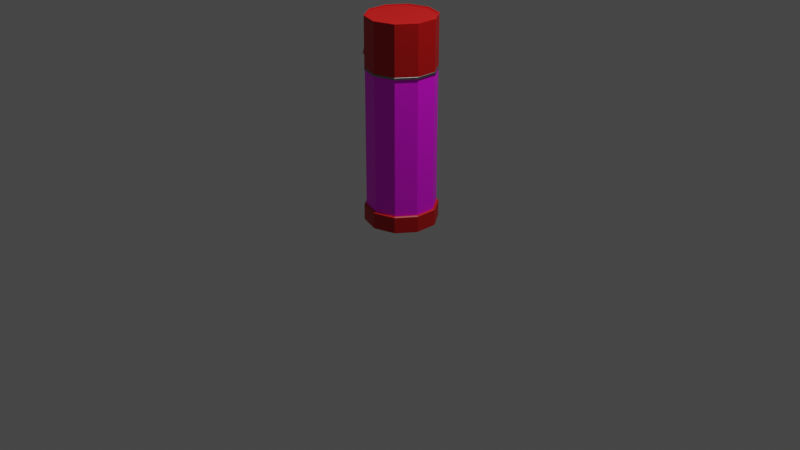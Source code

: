 # Source: thermos.blend  (saved by Blender 2.90.8; exported with 4.5.12 LTS)
import bpy
from mathutils import Matrix  # noqa: F401  (used for matrix-valued properties, if any)

bpy.ops.wm.read_factory_settings(use_empty=True)
scene = bpy.context.scene
scene.name = 'Scene'

# ---- collections
col_collection = bpy.data.collections.new('Collection'); scene.collection.children.link(col_collection)

# ---- images (referenced by path relative to the original .blend; pixels are not part of the script)
import os
ASSET_DIR = os.environ.get("B2B_ASSET_DIR", "")  # directory of the original .blend (textures are referenced by path, not embedded)
HERE = os.path.dirname(os.path.abspath(__file__))  # packed textures are extracted next to this script under _unpacked/

def load_image(name, relpath, width, height, colorspace="sRGB"):
    """Load a texture the original file referenced (path relative to the .blend, or extracted next to this script)."""
    p = next((c for c in (os.path.join(HERE, relpath), os.path.join(ASSET_DIR, relpath)) if relpath and os.path.exists(c)), "")
    if p:
        img = bpy.data.images.load(p, check_existing=True)
        img.name = name
    else:  # same state as the original file: an image datablock whose file is absent (Cycles renders it pink)
        img = bpy.data.images.new(name, width, height)
        img.source = "FILE"
        img.filepath = "//" + (relpath or name)
    img.colorspace_settings.name = colorspace
    return img
img_thermos_texture_png = load_image('thermos texture.png', 'thermos texture.png', 1024, 1024, 'sRGB')

# ---- materials (node trees are filled in below, after node groups)
mat_red_plastic = bpy.data.materials.new('Red Plastic')
mat_red_plastic.use_transparent_shadow = False
mat_white_plastic = bpy.data.materials.new('White Plastic')
mat_white_plastic.use_transparent_shadow = False
mat_metal = bpy.data.materials.new('Metal')
mat_metal.use_transparent_shadow = False
mat_thermos_pattern = bpy.data.materials.new('Thermos Pattern')
mat_thermos_pattern.use_transparent_shadow = False

# ---- material node trees
mat_red_plastic.use_nodes = True; mat_red_plastic.node_tree.nodes.clear()
_N = mat_red_plastic.node_tree.nodes; _L = mat_red_plastic.node_tree.links
n0 = _N.new('ShaderNodeBsdfPrincipled'); n0.name = 'Principled BSDF'; n0.location = (10, 300)
n0.distribution = 'GGX'
n0.subsurface_method = 'BURLEY'
n0.inputs[0].default_value = (0.5596, 0.003088, 0.003088, 1.0)
n0.inputs[3].default_value = 1.45
n0.inputs[27].default_value = (0.0, 0.0, 0.0, 1.0)
n0.inputs[28].default_value = 1.0
n1 = _N.new('ShaderNodeOutputMaterial'); n1.name = 'Material Output'; n1.location = (300, 300)
_L.new(n0.outputs[0], n1.inputs[0])
n1.is_active_output = True
mat_white_plastic.use_nodes = True; mat_white_plastic.node_tree.nodes.clear()
_N = mat_white_plastic.node_tree.nodes; _L = mat_white_plastic.node_tree.links
n0 = _N.new('ShaderNodeBsdfPrincipled'); n0.name = 'Principled BSDF'; n0.location = (10, 300)
n0.distribution = 'GGX'
n0.subsurface_method = 'BURLEY'
n0.inputs[0].default_value = (0.8, 0.7398, 0.4734, 1.0)
n0.inputs[3].default_value = 1.45
n0.inputs[27].default_value = (0.0, 0.0, 0.0, 1.0)
n0.inputs[28].default_value = 1.0
n1 = _N.new('ShaderNodeOutputMaterial'); n1.name = 'Material Output'; n1.location = (300, 300)
_L.new(n0.outputs[0], n1.inputs[0])
n1.is_active_output = True
mat_metal.use_nodes = True; mat_metal.node_tree.nodes.clear()
_N = mat_metal.node_tree.nodes; _L = mat_metal.node_tree.links
n0 = _N.new('ShaderNodeBsdfPrincipled'); n0.name = 'Principled BSDF'; n0.location = (10, 300)
n0.distribution = 'GGX'
n0.subsurface_method = 'BURLEY'
n0.inputs[0].default_value = (0.281, 0.281, 0.281, 1.0)
n0.inputs[1].default_value = 1.0
n0.inputs[3].default_value = 1.45
n0.inputs[27].default_value = (0.0, 0.0, 0.0, 1.0)
n0.inputs[28].default_value = 1.0
n1 = _N.new('ShaderNodeOutputMaterial'); n1.name = 'Material Output'; n1.location = (300, 300)
_L.new(n0.outputs[0], n1.inputs[0])
n1.is_active_output = True
mat_thermos_pattern.use_nodes = True; mat_thermos_pattern.node_tree.nodes.clear()
_N = mat_thermos_pattern.node_tree.nodes; _L = mat_thermos_pattern.node_tree.links
n0 = _N.new('ShaderNodeBsdfPrincipled'); n0.name = 'Principled BSDF'; n0.location = (560, 279)
n0.distribution = 'GGX'
n0.subsurface_method = 'BURLEY'
n0.inputs[3].default_value = 1.45
n0.inputs[27].default_value = (0.0, 0.0, 0.0, 1.0)
n0.inputs[28].default_value = 1.0
n1 = _N.new('ShaderNodeOutputMaterial'); n1.name = 'Material Output'; n1.location = (850, 279)
n2 = _N.new('ShaderNodeTexImage'); n2.name = 'Image Texture'; n2.location = (188, 245)
n2.image = img_thermos_texture_png
n3 = _N.new('ShaderNodeTexCoord'); n3.name = 'Texture Coordinate'; n3.location = (-271, 220)
n4 = _N.new('ShaderNodeMapping'); n4.name = 'Mapping'; n4.location = (-21, 234)
n4.inputs[3].default_value = (4.0, 1.0, 1.0)
_L.new(n0.outputs[0], n1.inputs[0])
_L.new(n2.outputs[0], n0.inputs[0])
_L.new(n4.outputs[0], n2.inputs[0])
_L.new(n3.outputs[2], n4.inputs[0])
n1.is_active_output = True

# ---- world
world_world = bpy.data.worlds.new('World'); scene.world = world_world
world_world.use_nodes = True; world_world.node_tree.nodes.clear()
_N = world_world.node_tree.nodes; _L = world_world.node_tree.links
n0 = _N.new('ShaderNodeOutputWorld'); n0.name = 'World Output'; n0.location = (300, 300)
n1 = _N.new('ShaderNodeBackground'); n1.name = 'Background'; n1.location = (10, 300)
n1.inputs[0].default_value = (0.05088, 0.05088, 0.05088, 1.0)
_L.new(n1.outputs[0], n0.inputs[0])
n0.is_active_output = True
world_world.color = (0.05088, 0.05088, 0.05088)
world_world.use_sun_shadow = False
world_world.sun_shadow_jitter_overblur = 0.0

# ---- cameras
cam_camera = bpy.data.cameras.new('Camera')
cam_camera.clip_end = 100.0
cam_camera.ortho_scale = 7.314

# ---- lights
light_light = bpy.data.lights.new('Light', 'POINT')
light_light.transmission_factor = 0.0
light_light.energy = 1000.0
light_light.shadow_soft_size = 0.1
light_light.shadow_maximum_resolution = 0.006
light_light.use_absolute_resolution = True

# ---- meshes
me_plane = bpy.data.meshes.new('Plane')
me_plane.from_pydata([(-0.02277, 2.595, -0.8815), (-0.02277, 2.873, -0.5852), (-0.02277, 2.873, -0.6718), (0.11, 2.595, -0.8815), (0.11, 2.582, -0.3893), (-0.02277, 2.582, -0.2844), (-1.772, 2.401, -0.5252), (-1.772, 2.401, -0.6118), (-1.544, 2.087, -0.8215), (-1.536, 2.076, -0.3293), (-1.536, 2.076, -0.2244), (-2.845, 0.9013, -0.4652), (-2.845, 0.9013, -0.5518), (-2.476, 0.7816, -0.7615), (-2.463, 0.7774, -0.2693), (-2.463, 0.7774, -0.1644), (-2.463, -0.8225, -0.7015), (-2.832, -0.9422, -0.4052), (-2.832, -0.9422, -0.4918), (-2.45, -0.8183, -0.2093), (-2.45, -0.8183, -0.1044), (-1.509, -2.112, -0.6415), (-1.737, -2.426, -0.3452), (-1.737, -2.426, -0.4318), (-1.501, -2.101, -0.1493), (-1.501, -2.101, -0.04444), (0.0202, -2.595, -0.5815), (0.0202, -2.983, -0.2852), (0.0202, -2.983, -0.3718), (0.0202, -2.582, -0.08927), (0.0202, -2.582, 0.01556), (1.542, -2.087, -0.5215), (1.769, -2.401, -0.2252), (1.769, -2.401, -0.3118), (1.534, -2.076, -0.02927), (1.534, -2.076, 0.07556), (2.842, -0.9013, -0.1652), (2.842, -0.9013, -0.2518), (2.474, -0.7816, -0.4615), (2.461, -0.7774, 0.03073), (2.461, -0.7774, 0.1356), (2.461, 0.8225, -0.4015), (2.829, 0.9422, -0.1052), (2.829, 0.9422, -0.1918), (2.448, 0.8182, 0.09073), (2.448, 0.8182, 0.1956), (1.507, 2.112, -0.3415), (1.735, 2.426, -0.04525), (1.735, 2.426, -0.1318), (1.499, 2.101, 0.1507), (1.499, 2.101, 0.2556), (-0.02277, 2.983, 0.01475), (-0.02277, 2.983, -0.07184), (-0.02277, 2.595, -0.2815), (-0.02277, 2.582, 0.2107), (-0.02277, 2.582, 0.3156), (-1.544, 2.087, -0.2215), (-1.772, 2.401, 0.07475), (-1.772, 2.401, -0.01184), (-1.536, 2.076, 0.2707), (-1.536, 2.076, 0.3756), (-2.845, 0.9013, 0.1348), (-2.845, 0.9013, 0.04816), (-2.476, 0.7816, -0.1615), (-2.463, 0.7774, 0.3307), (-2.463, 0.7774, 0.4356), (-2.463, -0.8225, -0.1015), (-2.832, -0.9422, 0.1948), (-2.832, -0.9422, 0.1082), (-2.45, -0.8183, 0.3907), (-2.45, -0.8183, 0.4956), (-1.509, -2.112, -0.04149), (-1.737, -2.426, 0.2548), (-1.737, -2.426, 0.1682), (-1.501, -2.101, 0.4507), (-1.501, -2.101, 0.5556), (0.0202, -2.595, 0.01851), (0.0202, -2.983, 0.3148), (0.0202, -2.983, 0.2282), (0.0202, -2.582, 0.5107), (0.0202, -2.582, 0.6156), (1.542, -2.087, 0.07851), (1.769, -2.401, 0.3748), (1.769, -2.401, 0.2882), (1.534, -2.076, 0.5707), (1.534, -2.076, 0.6756), (2.842, -0.9013, 0.4348), (2.842, -0.9013, 0.3482), (2.474, -0.7816, 0.1385), (2.461, -0.7774, 0.6307), (2.461, -0.7774, 0.7356), (2.829, 0.9422, 0.4948), (2.829, 0.9422, 0.4082), (2.461, 0.8225, 0.1985), (2.448, 0.8182, 0.6907), (2.448, 0.8182, 0.7956), (1.507, 2.112, 0.2585), (1.735, 2.426, 0.5548), (1.735, 2.426, 0.4682), (1.499, 2.101, 0.7507), (1.499, 2.101, 0.8556), (-0.02277, 2.595, 0.3185), (0.03834, 2.897, 0.6148), (0.03834, 2.897, 0.5282), (-0.03956, 2.595, 0.3185), (-0.03956, 2.582, 0.8107), (-0.02277, 2.582, 0.9156), (0.02559, 3.106, -22.6), (1.853, 2.512, -22.6), (0.9182, 1.226, 2.55), (2.982, 0.9581, -22.6), (2.982, -0.9631, -22.6), (1.853, -2.517, -22.6), (0.02559, -3.111, -22.6), (-1.801, -2.517, -22.6), (-2.931, -0.9631, -22.6), (-2.931, 0.9581, -22.6), (-1.801, 2.512, -22.6), (0.02559, 3.106, -20.15), (1.853, 2.512, -20.15), (2.982, 0.9581, -20.15), (2.982, -0.9631, -20.15), (1.853, -2.517, -20.15), (0.02559, -3.111, -20.15), (-1.801, -2.517, -20.15), (-2.931, -0.9631, -20.15), (-2.931, 0.9581, -20.15), (-1.801, 2.512, -20.15), (1.375, 0.9777, 2.785), (1.693, -0.002498, 4.257), (1.375, -0.9827, 4.257), (0.5409, -1.588, 4.257), (0.5409, -1.588, 2.785), (-1.642, -0.002498, 4.257), (-1.324, -0.9827, 2.785), (0.02559, 3.106, -1.304), (1.853, 2.512, -1.304), (2.982, 0.9581, -1.304), (2.982, -0.9631, -1.304), (1.853, -2.517, -1.304), (0.02559, -3.111, -1.304), (-1.801, -2.517, -1.304), (-2.931, -0.9631, -1.304), (-2.931, 0.9581, -1.304), (-1.801, 2.512, -1.304), (0.02559, 3.033, -1.003), (1.81, 2.453, -1.003), (2.912, 0.9355, -1.003), (2.912, -0.9405, -1.003), (1.81, -2.458, -1.003), (-1.759, -2.458, -1.003), (-2.861, -0.9405, -1.003), (-2.861, 0.9355, -1.003), (-1.759, 2.453, -1.003), (1.889, 2.562, -1.304), (3.04, 0.9771, -1.304), (3.04, -0.9821, -1.304), (1.889, -2.567, -1.304), (0.02559, -3.173, -1.304), (-1.838, -2.567, -1.304), (-2.989, -0.9821, -1.304), (-2.989, 0.9771, -1.304), (-1.838, 2.562, -1.304), (0.02559, 3.168, -1.304), (1.81, -2.458, -0.7444), (-2.861, 0.9355, -0.7444), (0.02559, -3.038, -0.7444), (0.02559, -3.038, -1.003), (-1.759, -2.458, -0.7444), (-1.419, 0.4668, 2.55), (-1.419, -0.4718, 2.55), (2.912, 0.9355, -0.7444), (-2.861, -0.9405, -0.7444), (-1.759, 2.453, -0.7444), (0.9182, -1.231, 2.55), (0.02559, -1.521, 2.55), (-0.867, 1.226, 2.55), (0.02559, 1.516, 2.55), (0.02559, 3.033, -0.7445), (1.47, 0.4668, 2.55), (1.47, -0.4718, 2.55), (-0.867, -1.231, 2.55), (1.81, 2.453, -0.7444), (2.912, -0.9405, -0.7444), (1.698, 2.299, -0.7216), (2.731, 0.8765, -0.7216), (2.731, -0.8815, -0.7216), (1.698, -2.304, -0.7216), (0.02559, 2.842, -0.7216), (-1.419, -0.4718, 2.785), (-0.867, 1.226, 2.785), (-1.646, -2.304, -0.7216), (-1.646, 2.299, -0.7216), (-2.68, 0.8765, -0.7216), (-2.68, -0.8815, -0.7216), (0.02559, -2.847, -0.7216), (0.9182, -1.231, 2.785), (0.02559, 2.842, 0.7896), (2.731, 0.8765, 0.7896), (2.731, -0.8815, 0.7896), (-1.646, -2.304, 0.7896), (1.698, 2.299, 0.7896), (1.698, -2.304, 0.7896), (0.02559, -2.847, 0.7896), (-2.68, -0.8815, 0.7896), (-2.68, 0.8765, 0.7896), (-1.646, 2.299, 0.7896), (0.02559, 2.698, 0.8805), (2.593, 0.8318, 0.8805), (2.593, -0.8368, 0.8805), (-1.561, -2.187, 0.8805), (1.613, 2.182, 0.8805), (1.613, -2.187, 0.8805), (0.02559, -2.703, 0.8805), (-2.542, -0.8368, 0.8805), (-2.542, 0.8319, 0.8805), (-1.561, 2.182, 0.8805), (0.02559, -1.521, 2.785), (-0.867, -1.231, 2.785), (1.47, 0.4668, 2.785), (0.02559, 1.516, 2.785), (1.47, -0.4718, 2.785), (0.9182, 1.226, 2.785), (-1.419, 0.4668, 2.785), (1.184, 0.3739, 4.257), (0.02559, 1.216, 4.257), (-1.133, -0.3789, 4.257), (-0.6904, 0.9829, 4.257), (0.02559, -1.221, 4.257), (1.184, -0.3789, 4.257), (0.7415, -0.9879, 4.257), (-0.6904, -0.9879, 4.257), (0.7415, 0.9829, 4.257), (-1.133, 0.3739, 4.257), (-1.005, -1.421, 2.785), (1.693, 0.5393, 2.785), (1.693, -0.5443, 2.785), (1.056, 1.416, 4.257), (-1.005, 1.416, 4.257), (0.02559, 1.751, 4.257), (-1.419, -0.4718, 4.257), (-0.867, -1.231, 4.257), (1.47, 0.4668, 4.257), (0.9182, 1.226, 4.257), (-1.419, 0.4668, 4.257), (0.02559, -1.521, 4.257), (0.02559, 1.516, 4.257), (-0.867, 1.226, 4.257), (0.9182, -1.231, 4.257), (1.47, -0.4718, 4.257), (0.9676, 0.3036, 4.364), (0.02559, 0.988, 4.364), (-0.9164, -0.3086, 4.364), (-0.5566, 0.7988, 4.364), (0.02559, -0.993, 4.364), (0.9676, -0.3086, 4.364), (0.6078, -0.8038, 4.364), (-0.5566, -0.8038, 4.364), (0.6078, 0.7988, 4.364), (-0.9164, 0.3036, 4.364), (-1.133, -0.3789, 4.364), (-0.6904, -0.9879, 4.364), (1.184, 0.3739, 4.364), (0.7415, 0.9829, 4.364), (-1.133, 0.3739, 4.364), (0.02559, -1.221, 4.364), (0.02559, 1.216, 4.364), (-0.6904, 0.9829, 4.364), (0.7415, -0.9879, 4.364), (1.184, -0.3789, 4.364), (0.7314, 0.2268, 4.501), (0.02559, 0.7396, 4.501), (-0.6802, -0.2318, 4.501), (-0.4106, 0.5979, 4.501), (0.02559, -0.7446, 4.501), (0.7314, -0.2318, 4.501), (0.4618, -0.6029, 4.501), (-0.4106, -0.6029, 4.501), (0.4618, 0.5979, 4.501), (-0.6802, 0.2268, 4.501), (-0.9164, -0.3086, 4.501), (-0.5566, -0.8038, 4.501), (0.9676, 0.3036, 4.501), (0.6078, 0.7988, 4.501), (-0.9164, 0.3036, 4.501), (0.02559, -0.993, 4.501), (0.02559, 0.988, 4.501), (-0.5566, 0.7988, 4.501), (0.6078, -0.8038, 4.501), (0.9676, -0.3086, 4.501), (0.7314, 0.2268, 4.583), (0.02559, 0.7396, 4.583), (-0.6802, -0.2318, 4.583), (-0.4106, 0.5979, 4.583), (0.02559, -0.7446, 4.583), (0.7314, -0.2318, 4.583), (0.4618, -0.6029, 4.583), (-0.4106, -0.6029, 4.583), (0.4618, 0.5979, 4.583), (-0.6802, 0.2268, 4.583), (0.02559, 3.189, -22.6), (0.02559, 3.309, -22.48), (1.972, 2.676, -22.48), (1.901, 2.579, -22.6), (1.972, 2.676, -20.26), (1.901, 2.579, -20.15), (3.175, 1.021, -22.48), (3.061, 0.9836, -22.6), (3.175, 1.021, -20.26), (3.061, 0.9836, -20.15), (3.175, -1.026, -22.48), (3.061, -0.9886, -22.6), (3.175, -1.026, -20.26), (3.061, -0.9886, -20.15), (1.972, -2.681, -22.48), (1.901, -2.584, -22.6), (1.972, -2.681, -20.26), (1.901, -2.584, -20.15), (0.02559, -3.314, -22.48), (0.02559, -3.194, -22.6), (0.02559, -3.314, -20.26), (0.02559, -3.194, -20.15), (-1.921, -2.681, -22.48), (-1.85, -2.584, -22.6), (-1.921, -2.681, -20.26), (-1.85, -2.584, -20.15), (-3.124, -1.026, -22.48), (-3.009, -0.9886, -22.6), (-3.124, -1.026, -20.26), (-3.009, -0.9886, -20.15), (-3.124, 1.021, -22.48), (-3.009, 0.9836, -22.6), (-3.124, 1.021, -20.26), (-3.009, 0.9836, -20.15), (-1.921, 2.676, -22.48), (-1.85, 2.579, -22.6), (-1.921, 2.676, -20.26), (-1.85, 2.579, -20.15), (0.02559, 3.189, -20.15), (0.02559, 3.309, -20.26), (-1.164, 1.197, 4.257), (-1.642, 0.2684, 4.257), (-1.642, 0.2684, 2.785), (-1.642, -0.2734, 2.785), (-1.483, -0.7635, 2.785), (-1.164, -1.202, 4.257), (-0.7474, -1.505, 2.785), (0.2832, -1.672, 2.785), (0.7986, -1.505, 4.257), (1.215, -1.202, 4.257), (1.534, -0.7635, 2.785), (-0.4897, 1.583, 4.257), (-0.4897, -1.588, 4.257), (1.693, -0.2734, 4.257), (-1.324, 0.9777, 2.785), (-0.2321, 1.667, 2.785), (1.375, 0.9777, 4.257), (1.693, -0.2734, 2.785), (1.693, -0.002498, 2.785), (0.2832, -1.672, 4.257), (-1.324, 0.9777, 4.257), (-1.642, -0.2734, 4.257), (-0.7474, -1.505, 4.257), (1.534, 0.7585, 2.785), (0.5409, 1.583, 4.257), (1.534, 0.7585, 4.257), (1.215, -1.202, 2.785), (-0.7474, 1.5, 4.257), (-1.164, -1.202, 2.785), (1.215, 1.197, 2.785), (-0.2321, -1.672, 2.785), (0.02559, -1.756, 2.785), (1.693, 0.2684, 2.785), (-1.005, -1.421, 4.257), (1.693, -0.5443, 4.257), (0.2832, 1.667, 4.257), (1.693, 0.2684, 4.257), (1.056, -1.421, 4.257), (-0.4897, 1.583, 2.785), (-0.4897, -1.588, 2.785), (-1.164, 1.197, 2.785), (-1.324, -0.9827, 4.257), (-0.2321, 1.667, 4.257), (0.7986, 1.5, 2.785), (0.5409, 1.583, 2.785), (1.375, -0.9827, 2.785), (-1.483, -0.7635, 4.257), (-1.642, -0.002498, 2.785), (-1.483, 0.7585, 2.785), (-1.483, 0.7585, 4.257), (0.7986, 1.5, 4.257), (-0.7474, 1.5, 2.785), (1.056, 1.416, 2.785), (-1.642, 0.5393, 2.785), (-1.642, -0.5443, 2.785), (-1.005, 1.416, 2.785), (0.2832, 1.667, 2.785), (0.02559, 1.751, 2.785), (0.7986, -1.505, 2.785), (1.056, -1.421, 2.785), (1.215, 1.197, 4.257), (-1.642, 0.5393, 4.257), (-1.642, -0.5443, 4.257), (-0.2321, -1.672, 4.257), (0.02559, -1.756, 4.257), (1.534, -0.7635, 4.257), (1.693, 0.5393, 4.257), (0.5409, -1.588, 2.946), (-1.324, -0.9827, 2.946), (-1.642, 0.2684, 2.946), (0.5409, 1.583, 2.946), (-0.7474, 1.5, 2.946), (1.693, -0.5443, 2.946), (1.056, -1.421, 2.946), (-1.642, -0.5443, 2.946), (-1.005, 1.416, 2.946), (-1.483, -0.7635, 2.946), (0.7986, -1.505, 2.946), (1.215, 1.197, 2.946), (-0.4897, 1.583, 2.946), (-1.164, 1.197, 2.946), (1.375, 0.9777, 2.946), (1.375, -0.9827, 2.946), (-1.324, 0.9777, 2.946), (-1.642, -0.2734, 2.946), (-1.483, 0.7585, 2.946), (-1.005, -1.421, 2.946), (0.02559, 1.751, 2.946), (-0.7474, -1.505, 2.946), (-0.2321, -1.672, 2.946), (1.534, 0.7585, 2.946), (0.2832, 1.667, 2.946), (-0.4897, -1.588, 2.946), (-1.642, -0.002498, 2.946), (1.693, -0.002498, 2.946), (-0.2321, 1.667, 2.946), (-1.642, 0.5393, 2.946), (1.056, 1.416, 2.946), (0.02559, -1.756, 2.946), (1.693, 0.5393, 2.946), (-1.164, -1.202, 2.946), (0.2832, -1.672, 2.946), (1.215, -1.202, 2.946), (1.534, -0.7635, 2.946), (1.693, -0.2734, 2.946), (1.693, 0.2684, 2.946), (0.7986, 1.5, 2.946), (-0.4991, 1.612, 4.257), (-0.4991, -1.617, 2.946), (-0.4991, -1.617, 4.257), (-1.672, 0.5393, 4.257), (-1.672, 0.2684, 4.257), (0.5503, -1.617, 4.257), (-1.348, -1.0, 4.257), (-1.672, -0.002498, 2.785), (-1.672, -0.2734, 2.785), (-1.667, -0.5621, 4.257), (-1.507, -0.7813, 4.257), (-1.672, 0.2684, 2.946), (-1.672, 0.5393, 2.785), (-1.672, 0.2684, 2.785), (-1.189, 1.215, 4.257), (-1.03, 1.434, 4.257), (-0.7567, 1.529, 4.257), (-0.4991, 1.612, 2.785), (-0.7567, 1.529, 2.785), (1.399, 0.9955, 4.257), (1.399, -1.0, 2.946), (1.399, -1.0, 4.257), (-1.348, 0.9955, 2.946), (-1.348, 0.9955, 4.257), (-1.667, -0.5621, 2.785), (-1.507, -0.7813, 2.785), (-1.672, -0.2734, 2.946), (-1.672, -0.2734, 4.257), (-1.672, -0.002498, 2.946), (-1.672, -0.002498, 4.257), (0.5503, 1.612, 4.257), (0.01623, 1.78, 2.785), (-1.03, 1.434, 2.785), (-1.507, 0.7763, 2.946), (-1.507, 0.7763, 4.257), (1.723, -0.002498, 4.257), (-0.2414, 1.696, 2.946), (-0.2414, 1.696, 4.257), (0.01623, 1.78, 4.257), (-0.7567, 1.529, 2.946), (1.723, -0.5443, 2.946), (1.723, -0.5443, 4.257), (1.081, -1.439, 2.946), (1.081, -1.439, 2.785), (-1.667, -0.5621, 2.946), (-1.672, 0.5393, 2.946), (-1.014, -1.45, 2.946), (-1.014, -1.45, 4.257), (0.01623, 1.78, 2.946), (1.066, 1.445, 2.946), (1.066, 1.445, 2.785), (0.03495, -1.785, 2.946), (0.03495, -1.785, 4.257), (1.718, 0.5571, 2.946), (1.718, 0.5571, 2.785), (-1.03, 1.434, 2.946), (-1.507, -0.7813, 2.946), (-1.189, -1.22, 2.785), (-1.189, -1.22, 4.257), (-1.014, -1.45, 2.785), (-0.7567, -1.534, 2.785), (-0.7567, -1.534, 4.257), (-0.4991, -1.617, 2.785), (-0.2414, -1.701, 4.257), (0.2926, -1.701, 4.257), (0.03495, -1.785, 2.785), (0.2926, -1.701, 2.785), (0.5503, -1.617, 2.785), (0.8079, -1.534, 2.785), (0.8079, -1.534, 4.257), (0.8079, -1.534, 2.946), (1.081, -1.439, 4.257), (1.24, -1.22, 4.257), (1.24, -1.22, 2.946), (1.558, -0.7813, 2.785), (1.558, -0.7813, 4.257), (1.558, -0.7813, 2.946), (1.723, -0.2734, 4.257), (1.723, -0.5443, 2.785), (1.723, -0.2734, 2.946), (1.723, 0.2684, 4.257), (1.723, 0.2684, 2.946), (1.558, 0.7763, 2.785), (1.718, 0.5571, 4.257), (1.558, 0.7763, 4.257), (1.399, 0.9955, 2.785), (1.24, 1.215, 4.257), (1.24, 1.215, 2.946), (1.066, 1.445, 4.257), (0.8079, 1.529, 4.257), (0.8079, 1.529, 2.946), (0.5503, 1.612, 2.785), (0.2926, 1.696, 4.257), (-1.348, -1.0, 2.785), (-1.189, 1.215, 2.785), (-1.348, 0.9955, 2.785), (-0.2414, 1.696, 2.785), (0.8079, 1.529, 2.785), (1.723, -0.2734, 2.785), (1.723, -0.002498, 2.785), (1.24, -1.22, 2.785), (1.399, -1.0, 2.785), (-1.03, -1.439, 2.785), (1.24, 1.215, 2.785), (1.081, 1.434, 2.785), (-1.507, 0.7763, 2.785), (-1.667, 0.5571, 2.785), (-1.672, -0.5443, 2.785), (-0.2414, -1.701, 2.785), (0.01623, -1.785, 2.785), (-1.014, 1.445, 2.785), (1.718, -0.5621, 2.785), (0.2926, 1.696, 2.785), (0.03495, 1.78, 2.785), (1.723, 0.2684, 2.785), (1.723, 0.5393, 2.785), (1.066, -1.45, 2.785), (1.066, -1.45, 2.946), (-1.667, 0.5571, 2.946), (1.081, 1.434, 2.946), (1.723, 0.5393, 2.946), (-0.4991, 1.612, 2.946), (0.5503, -1.617, 2.946), (-1.348, -1.0, 2.946), (-1.189, 1.215, 2.946), (1.399, 0.9955, 2.946), (0.5503, 1.612, 2.946), (1.723, -0.002498, 2.946), (1.718, -0.5621, 2.946), (-1.672, -0.5443, 2.946), (-1.03, -1.439, 2.946), (0.03495, 1.78, 2.946), (0.01623, -1.785, 2.946), (-1.014, 1.445, 2.946), (-1.189, -1.22, 2.946), (-0.7567, -1.534, 2.946), (-0.2414, -1.701, 2.946), (0.2926, -1.701, 2.946), (1.558, 0.7763, 2.946), (0.2926, 1.696, 2.946), (1.889, 2.562, -1.061), (1.853, 2.513, -1.003), (3.04, 0.9771, -1.061), (2.983, 0.9583, -1.003), (3.04, -0.9821, -1.061), (2.983, -0.9633, -1.003), (1.889, -2.567, -1.061), (1.853, -2.518, -1.003), (0.02559, -3.173, -1.061), (0.02559, -3.112, -1.003), (-1.838, -2.567, -1.061), (-1.802, -2.518, -1.003), (-2.989, -0.9821, -1.061), (-2.931, -0.9633, -1.003), (-2.989, 0.9771, -1.061), (-2.931, 0.9583, -1.003), (-1.838, 2.562, -1.061), (-1.802, 2.513, -1.003), (0.02559, 3.107, -1.003), (0.02559, 3.168, -1.061)], [], [(4, 5, 10, 9), (9, 10, 15, 14), (14, 15, 20, 19), (19, 20, 25, 24), (24, 25, 30, 29), (29, 30, 35, 34), (34, 35, 40, 39), (39, 40, 45, 44), (44, 45, 50, 49), (49, 50, 55, 54), (54, 55, 60, 59), (59, 60, 65, 64), (64, 65, 70, 69), (69, 70, 75, 74), (74, 75, 80, 79), (79, 80, 85, 84), (84, 85, 90, 89), (89, 90, 95, 94), (94, 95, 100, 99), (99, 100, 106, 105), (1, 6, 9, 4), (6, 11, 14, 9), (11, 17, 19, 14), (17, 22, 24, 19), (22, 27, 29, 24), (27, 32, 34, 29), (32, 36, 39, 34), (36, 42, 44, 39), (42, 47, 49, 44), (47, 51, 54, 49), (51, 57, 59, 54), (57, 61, 64, 59), (61, 67, 69, 64), (67, 72, 74, 69), (72, 77, 79, 74), (77, 82, 84, 79), (82, 86, 89, 84), (86, 91, 94, 89), (91, 97, 99, 94), (97, 102, 105, 99), (2, 7, 6, 1), (7, 12, 11, 6), (12, 18, 17, 11), (18, 23, 22, 17), (23, 28, 27, 22), (28, 33, 32, 27), (33, 37, 36, 32), (37, 43, 42, 36), (43, 48, 47, 42), (48, 52, 51, 47), (52, 58, 57, 51), (58, 62, 61, 57), (62, 68, 67, 61), (68, 73, 72, 67), (73, 78, 77, 72), (78, 83, 82, 77), (83, 87, 86, 82), (87, 92, 91, 86), (92, 98, 97, 91), (98, 103, 102, 97), (3, 8, 7, 2), (8, 13, 12, 7), (13, 16, 18, 12), (16, 21, 23, 18), (21, 26, 28, 23), (26, 31, 33, 28), (31, 38, 37, 33), (38, 41, 43, 37), (41, 46, 48, 43), (46, 53, 52, 48), (53, 56, 58, 52), (56, 63, 62, 58), (63, 66, 68, 62), (66, 71, 73, 68), (71, 76, 78, 73), (76, 81, 83, 78), (81, 88, 87, 83), (88, 93, 92, 87), (93, 96, 98, 92), (96, 104, 103, 98), (0, 3, 8), (96, 104, 101), (107, 108, 110, 111, 112, 113, 114, 115, 116, 117), (306, 308, 312, 310), (115, 114, 323, 327), (116, 115, 327, 331), (110, 108, 303, 307), (314, 316, 320, 318), (330, 332, 336, 334), (111, 110, 307, 311), (322, 324, 328, 326), (127, 118, 338, 337), (302, 304, 308, 306), (301, 339, 304, 302), (117, 116, 331, 335), (125, 126, 333, 329), (124, 125, 329, 325), (114, 113, 319, 323), (122, 123, 321, 317), (112, 111, 311, 315), (120, 121, 313, 309), (119, 120, 309, 305), (107, 117, 335, 300), (326, 328, 332, 330), (334, 336, 339, 301), (318, 320, 324, 322), (123, 124, 325, 321), (113, 112, 315, 319), (310, 312, 316, 314), (121, 122, 317, 313), (126, 127, 337, 333), (118, 119, 305, 338), (127, 144, 135, 118), (126, 143, 144, 127), (125, 142, 143, 126), (124, 141, 142, 125), (123, 140, 141, 124), (122, 139, 140, 123), (121, 138, 139, 122), (120, 137, 138, 121), (119, 136, 137, 120), (118, 135, 136, 119), (149, 167, 596, 594), (142, 160, 159, 141), (157, 593, 595, 158), (143, 161, 160, 142), (150, 151, 600, 598), (136, 154, 163, 135), (144, 162, 161, 143), (159, 597, 599, 160), (137, 155, 154, 136), (135, 163, 162, 144), (153, 145, 605, 604), (152, 153, 604, 602), (161, 601, 603, 162), (151, 152, 602, 600), (167, 150, 598, 596), (158, 595, 597, 159), (148, 149, 594, 592), (147, 148, 592, 590), (145, 146, 588, 605), (154, 587, 589, 155), (141, 159, 158, 140), (156, 591, 593, 157), (140, 158, 157, 139), (155, 589, 591, 156), (139, 157, 156, 138), (162, 603, 606, 163), (146, 147, 590, 588), (138, 156, 155, 137), (160, 599, 601, 161), (153, 173, 178, 145), (152, 165, 173, 153), (151, 172, 165, 152), (150, 168, 172, 151), (149, 164, 166, 167), (148, 183, 164, 149), (147, 171, 183, 148), (146, 182, 171, 147), (145, 178, 182, 146), (167, 166, 168, 150), (180, 179, 219, 221), (179, 109, 222, 219), (170, 181, 218, 189), (177, 176, 190, 220), (173, 192, 188, 178), (165, 193, 192, 173), (172, 194, 193, 165), (168, 191, 194, 172), (166, 195, 191, 168), (164, 187, 195, 166), (183, 186, 187, 164), (171, 185, 186, 183), (182, 184, 185, 171), (178, 188, 184, 182), (207, 177, 109, 211), (211, 109, 179, 208), (208, 179, 180, 209), (209, 180, 174, 212), (212, 174, 175, 213), (213, 175, 181, 210), (210, 181, 170, 214), (214, 170, 169, 215), (215, 169, 176, 216), (216, 176, 177, 207), (109, 177, 220, 222), (169, 170, 189, 223), (174, 180, 221, 196), (176, 169, 223, 190), (175, 174, 196, 217), (181, 175, 217, 218), (192, 206, 197, 188), (193, 205, 206, 192), (194, 204, 205, 193), (191, 200, 204, 194), (195, 203, 200, 191), (187, 202, 203, 195), (186, 199, 202, 187), (185, 198, 199, 186), (184, 201, 198, 185), (188, 197, 201, 184), (206, 216, 207, 197), (205, 215, 216, 206), (204, 214, 215, 205), (200, 210, 214, 204), (203, 213, 210, 200), (202, 212, 213, 203), (199, 209, 212, 202), (198, 208, 209, 199), (201, 211, 208, 198), (197, 207, 211, 201), (220, 190, 395, 391, 378, 355, 397), (246, 243, 237, 390, 364, 375, 239), (218, 217, 371, 370, 379, 346, 234), (249, 248, 377, 349, 130, 405, 374), (223, 189, 394, 343, 387, 342, 393), (247, 246, 239, 382, 351, 367, 238), (190, 223, 393, 388, 354, 380, 395), (245, 241, 373, 362, 352, 403, 404), (217, 196, 399, 398, 132, 347, 371), (219, 222, 392, 369, 128, 363, 235), (241, 240, 402, 386, 381, 345, 373), (242, 249, 374, 353, 129, 376, 406), (196, 221, 236, 350, 385, 366, 399), (243, 242, 406, 365, 356, 400, 237), (248, 245, 404, 359, 131, 348, 377), (222, 220, 397, 396, 384, 383, 392), (244, 247, 238, 340, 360, 389, 401), (189, 218, 234, 368, 134, 344, 394), (221, 219, 235, 372, 358, 357, 236), (240, 244, 401, 341, 133, 361, 402), (226, 231, 261, 260), (231, 226, 240, 241), (232, 224, 242, 243), (226, 233, 244, 240), (228, 231, 241, 245), (227, 225, 246, 247), (229, 230, 248, 249), (225, 232, 243, 246), (224, 229, 249, 242), (230, 228, 245, 248), (233, 227, 247, 244), (250, 258, 283, 282), (229, 224, 262, 269), (225, 227, 267, 266), (224, 232, 263, 262), (228, 230, 268, 265), (230, 229, 269, 268), (233, 226, 260, 264), (227, 233, 264, 267), (232, 225, 266, 263), (231, 228, 265, 261), (257, 252, 260, 261), (258, 250, 262, 263), (252, 259, 264, 260), (254, 257, 261, 265), (253, 251, 266, 267), (255, 256, 268, 269), (251, 258, 263, 266), (250, 255, 269, 262), (256, 254, 265, 268), (259, 253, 267, 264), (276, 275, 295, 296), (254, 256, 288, 285), (256, 255, 289, 288), (259, 252, 280, 284), (253, 259, 284, 287), (258, 251, 286, 283), (257, 254, 285, 281), (252, 257, 281, 280), (255, 250, 282, 289), (251, 253, 287, 286), (277, 272, 280, 281), (278, 270, 282, 283), (272, 279, 284, 280), (274, 277, 281, 285), (273, 271, 286, 287), (275, 276, 288, 289), (271, 278, 283, 286), (270, 275, 289, 282), (276, 274, 285, 288), (279, 273, 287, 284), (292, 297, 294, 296, 295, 290, 298, 291, 293, 299), (279, 272, 292, 299), (273, 279, 299, 293), (278, 271, 291, 298), (277, 274, 294, 297), (272, 277, 297, 292), (275, 270, 290, 295), (271, 273, 293, 291), (270, 278, 298, 290), (274, 276, 296, 294), (102, 103, 104, 105), (1, 4, 3, 2), (301, 302, 303, 300), (302, 306, 307, 303), (306, 310, 311, 307), (310, 314, 315, 311), (314, 318, 319, 315), (318, 322, 323, 319), (322, 326, 327, 323), (326, 330, 331, 327), (330, 334, 335, 331), (334, 301, 300, 335), (337, 338, 339, 336), (333, 337, 336, 332), (329, 333, 332, 328), (325, 329, 328, 324), (321, 325, 324, 320), (317, 321, 320, 316), (313, 317, 316, 312), (309, 313, 312, 308), (305, 309, 308, 304), (338, 305, 304, 339), (108, 107, 300, 303), (434, 358, 546, 574), (418, 369, 550, 534), (388, 425, 480, 552), (430, 363, 529, 585), (410, 384, 538, 573), (445, 372, 561, 528), (433, 387, 454, 475), (444, 357, 545, 526), (343, 424, 473, 455), (443, 350, 521, 523), (235, 439, 567, 562), (423, 354, 542, 469), (442, 366, 547, 520), (422, 385, 548, 467), (417, 398, 515, 517), (392, 437, 566, 551), (421, 128, 532, 572), (441, 347, 513, 584), (380, 420, 571, 541), (429, 370, 555, 583), (416, 408, 381, 386), (443, 412, 374, 405), (424, 414, 402, 361), (440, 426, 373, 345), (431, 427, 239, 375), (429, 438, 404, 403), (418, 437, 237, 400), (445, 439, 406, 376), (411, 415, 238, 367), (425, 436, 401, 389), (417, 413, 377, 348), (409, 433, 133, 341), (420, 423, 360, 340), (428, 432, 352, 362), (441, 407, 131, 359), (442, 422, 130, 349), (444, 434, 129, 353), (430, 421, 356, 365), (446, 410, 364, 390), (435, 419, 351, 382), (342, 409, 458, 460), (428, 346, 507, 582), (393, 436, 565, 553), (408, 134, 540, 570), (440, 368, 504, 581), (407, 132, 514, 569), (399, 413, 564, 563), (432, 379, 509, 448), (395, 415, 580, 557), (419, 378, 464, 568), (371, 438, 579, 556), (397, 427, 578, 560), (234, 426, 577, 549), (387, 343, 455, 454), (394, 414, 576, 554), (354, 388, 552, 542), (236, 412, 575, 558), (431, 375, 539, 586), (381, 408, 570, 453), (411, 391, 465, 486), (375, 364, 477, 539), (435, 355, 543, 483), (384, 396, 559, 538), (398, 399, 563, 515), (446, 390, 536, 537), (372, 235, 562, 561), (390, 237, 535, 536), (396, 397, 560, 559), (392, 383, 544, 497), (350, 236, 558, 521), (418, 400, 533, 534), (391, 395, 557, 465), (131, 407, 569, 452), (400, 356, 466, 533), (495, 483, 484, 485), (568, 486, 463, 447), (502, 571, 461, 462), (469, 480, 481, 470), (492, 458, 451, 450), (475, 473, 474, 476), (491, 503, 457, 456), (570, 581, 505, 453), (493, 582, 508, 494), (448, 583, 510, 449), (498, 584, 511, 499), (569, 517, 516, 452), (489, 520, 519, 518), (467, 523, 522, 468), (487, 526, 524, 488), (574, 528, 527, 482), (500, 585, 531, 530), (572, 534, 533, 466), (496, 537, 536, 535), (573, 586, 539, 477), (543, 464, 568, 483), (544, 538, 573, 537), (529, 532, 572, 585), (545, 546, 574, 526), (547, 548, 467, 520), (513, 514, 569, 584), (507, 509, 448, 582), (541, 542, 469, 571), (460, 454, 475, 458), (515, 563, 564, 517), (552, 553, 565, 480), (465, 557, 580, 486), (561, 562, 567, 528), (550, 551, 566, 534), (555, 556, 579, 583), (559, 560, 578, 586), (504, 549, 577, 581), (455, 554, 576, 473), (521, 558, 575, 523), (472, 540, 570, 503), (538, 559, 586, 573), (497, 544, 537, 496), (532, 550, 534, 572), (501, 529, 585, 500), (546, 561, 528, 574), (525, 545, 526, 487), (548, 521, 523, 467), (490, 547, 520, 489), (514, 515, 517, 569), (512, 513, 584, 498), (509, 555, 583, 448), (506, 507, 582, 493), (540, 504, 581, 570), (471, 472, 503, 491), (454, 455, 473, 475), (459, 460, 458, 492), (542, 552, 480, 469), (479, 541, 571, 502), (464, 465, 486, 568), (478, 543, 483, 495), (446, 383, 544, 537), (431, 396, 559, 586), (386, 402, 456, 457), (409, 341, 451, 458), (412, 236, 525, 487), (393, 342, 460, 459), (377, 413, 489, 518), (420, 340, 461, 571), (414, 394, 471, 491), (340, 238, 462, 461), (401, 436, 492, 450), (367, 351, 447, 463), (426, 234, 506, 493), (378, 391, 465, 464), (427, 397, 478, 495), (237, 437, 496, 535), (438, 371, 512, 498), (406, 439, 500, 530), (356, 421, 572, 466), (415, 395, 479, 502), (344, 416, 503, 472), (130, 422, 467, 468), (360, 423, 469, 470), (374, 412, 487, 488), (394, 344, 472, 471), (413, 399, 490, 489), (424, 361, 474, 473), (402, 414, 491, 456), (436, 393, 459, 492), (133, 433, 475, 476), (373, 426, 493, 494), (239, 427, 495, 485), (437, 392, 497, 496), (404, 438, 498, 499), (364, 410, 573, 477), (439, 235, 501, 500), (397, 355, 543, 478), (238, 415, 502, 462), (395, 380, 541, 479), (425, 389, 481, 480), (389, 360, 470, 481), (419, 435, 483, 568), (410, 446, 537, 573), (421, 430, 585, 572), (361, 133, 476, 474), (434, 444, 526, 574), (422, 442, 520, 467), (129, 434, 574, 482), (407, 441, 584, 569), (435, 382, 484, 483), (432, 428, 582, 448), (344, 134, 540, 472), (423, 420, 571, 469), (433, 409, 458, 475), (382, 239, 485, 484), (413, 417, 517, 564), (380, 354, 542, 541), (411, 367, 463, 486), (436, 425, 480, 565), (415, 411, 486, 580), (439, 445, 528, 567), (437, 418, 534, 566), (416, 386, 457, 503), (438, 429, 583, 579), (134, 368, 504, 540), (355, 378, 464, 543), (427, 431, 586, 578), (345, 381, 453, 505), (383, 384, 538, 544), (426, 440, 581, 577), (440, 345, 505, 581), (414, 424, 473, 576), (234, 346, 507, 506), (357, 358, 546, 545), (412, 443, 523, 575), (362, 373, 494, 508), (408, 416, 503, 570), (428, 362, 508, 582), (379, 370, 555, 509), (347, 132, 514, 513), (403, 352, 449, 510), (346, 379, 509, 507), (429, 403, 510, 583), (359, 404, 499, 511), (371, 347, 513, 512), (441, 359, 511, 584), (132, 398, 515, 514), (348, 131, 452, 516), (417, 348, 516, 517), (349, 377, 518, 519), (363, 128, 532, 529), (399, 366, 547, 490), (442, 349, 519, 520), (385, 350, 521, 548), (405, 130, 468, 522), (342, 387, 454, 460), (443, 405, 522, 523), (366, 385, 548, 547), (353, 374, 488, 524), (236, 357, 545, 525), (444, 353, 524, 526), (351, 419, 568, 447), (358, 372, 561, 546), (376, 129, 482, 527), (352, 432, 448, 449), (445, 376, 527, 528), (368, 234, 549, 504), (235, 363, 529, 501), (369, 392, 551, 550), (365, 406, 530, 531), (388, 393, 553, 552), (430, 365, 531, 585), (341, 401, 450, 451), (343, 394, 554, 455), (128, 369, 550, 532), (370, 371, 556, 555), (604, 605, 606, 603), (602, 604, 603, 601), (600, 602, 601, 599), (598, 600, 599, 597), (596, 598, 597, 595), (594, 596, 595, 593), (592, 594, 593, 591), (590, 592, 591, 589), (588, 590, 589, 587), (605, 588, 587, 606), (163, 606, 587, 154)])
me_plane.polygons.foreach_set('use_smooth', [1, 1, 1, 1, 1, 1, 1, 1, 1, 1, 1, 1, 1, 1, 1, 1, 1, 1, 1, 1, 1, 1, 1, 1, 1, 1, 1, 1, 1, 1, 1, 1, 1, 1, 1, 1, 1, 1, 1, 1, 1, 1, 1, 1, 1, 1, 1, 1, 1, 1, 1, 1, 1, 1, 1, 1, 1, 1, 1, 1, 1, 1, 1, 1, 1, 1, 1, 1, 1, 1, 1, 1, 1, 1, 1, 1, 1, 1, 1, 1, 1, 1, 0, 0, 0, 0, 0, 0, 0, 0, 0, 0, 0, 0, 0, 0, 0, 0, 0, 0, 0, 0, 0, 0, 0, 0, 0, 0, 0, 0, 0, 0, 0, 0, 0, 0, 0, 0, 0, 0, 0, 0, 0, 0, 0, 0, 0, 0, 0, 0, 0, 0, 0, 0, 0, 0, 0, 0, 0, 0, 0, 0, 0, 0, 0, 0, 0, 0, 0, 0, 0, 0, 0, 0, 0, 0, 0, 0, 0, 0, 0, 0, 0, 0, 0, 0, 0, 0, 0, 0, 0, 0, 0, 0, 0, 0, 0, 0, 0, 0, 0, 0, 0, 0, 0, 0, 0, 0, 0, 0, 0, 0, 0, 0, 0, 0, 0, 0, 0, 0, 0, 0, 0, 0, 0, 0, 0, 0, 0, 0, 0, 0, 0, 0, 0, 0, 0, 0, 0, 0, 0, 0, 0, 0, 0, 0, 0, 0, 0, 0, 0, 0, 0, 0, 0, 0, 0, 0, 0, 0, 0, 0, 0, 0, 0, 0, 0, 0, 0, 0, 0, 0, 0, 0, 0, 0, 0, 0, 0, 0, 0, 0, 0, 0, 0, 0, 0, 0, 0, 0, 0, 0, 0, 0, 0, 0, 0, 0, 0, 0, 0, 0, 0, 0, 0, 0, 0, 0, 0, 0, 0, 0, 1, 1, 0, 0, 0, 0, 0, 0, 0, 0, 0, 0, 0, 0, 0, 0, 0, 0, 0, 0, 0, 0, 0, 0, 0, 0, 0, 0, 0, 0, 0, 0, 0, 0, 0, 0, 0, 0, 0, 0, 0, 0, 0, 0, 0, 0, 0, 0, 0, 0, 0, 0, 0, 0, 0, 0, 0, 0, 0, 0, 0, 0, 0, 0, 0, 0, 0, 0, 0, 0, 0, 0, 0, 0, 0, 0, 0, 0, 0, 0, 0, 0, 0, 0, 0, 0, 0, 0, 0, 0, 0, 0, 0, 0, 0, 0, 0, 0, 0, 0, 0, 0, 0, 0, 0, 0, 0, 0, 0, 0, 0, 0, 0, 0, 0, 0, 0, 0, 0, 0, 0, 0, 0, 0, 0, 0, 0, 0, 0, 0, 0, 0, 0, 0, 0, 0, 0, 0, 0, 0, 0, 0, 0, 0, 0, 0, 0, 0, 0, 0, 0, 0, 0, 0, 0, 0, 0, 0, 0, 0, 0, 0, 0, 0, 0, 0, 0, 0, 0, 0, 0, 0, 0, 0, 0, 0, 0, 0, 0, 0, 0, 0, 0, 0, 0, 0, 0, 0, 0, 0, 0, 0, 0, 0, 0, 0, 0, 0, 0, 0, 0, 0, 0, 0, 0, 0, 0, 0, 0, 0, 0, 0, 0, 0, 0, 0, 0, 0, 0, 0, 0, 0, 0, 0, 0, 0, 0, 0, 0, 0, 0, 0, 0, 0, 0, 0, 0, 0, 0, 0, 0, 0, 0, 0, 0, 0, 0, 0, 0, 0, 0, 0, 0, 0, 0, 0, 0, 0, 0, 0, 0, 0, 0, 0, 0, 0, 0, 0, 0, 0, 0, 0, 0, 0, 0, 0, 0, 0, 0, 0, 0, 0, 0, 0])
me_plane.polygons.foreach_set('material_index', [1, 1, 1, 1, 1, 1, 1, 1, 1, 1, 1, 1, 1, 1, 1, 1, 1, 1, 1, 1, 1, 1, 1, 1, 1, 1, 1, 1, 1, 1, 1, 1, 1, 1, 1, 1, 1, 1, 1, 1, 1, 1, 1, 1, 1, 1, 1, 1, 1, 1, 1, 1, 1, 1, 1, 1, 1, 1, 1, 1, 1, 1, 1, 1, 1, 1, 1, 1, 1, 1, 1, 1, 1, 1, 1, 1, 1, 1, 1, 1, 1, 1, 0, 0, 0, 0, 0, 0, 0, 0, 0, 0, 0, 0, 0, 0, 0, 0, 0, 0, 0, 0, 0, 0, 0, 0, 0, 0, 0, 0, 0, 0, 3, 3, 3, 3, 3, 3, 3, 3, 3, 3, 2, 2, 2, 2, 2, 2, 2, 2, 2, 2, 2, 2, 2, 2, 2, 2, 2, 2, 2, 2, 2, 2, 2, 2, 2, 2, 2, 2, 2, 1, 1, 1, 1, 1, 1, 1, 1, 1, 1, 1, 1, 1, 1, 1, 1, 1, 1, 1, 1, 1, 1, 1, 1, 1, 1, 1, 1, 1, 1, 1, 1, 1, 1, 1, 1, 1, 1, 1, 1, 1, 1, 1, 1, 1, 1, 1, 1, 1, 1, 1, 1, 1, 1, 1, 1, 1, 1, 1, 1, 1, 1, 1, 1, 1, 1, 1, 1, 1, 1, 1, 1, 1, 1, 1, 1, 1, 1, 1, 1, 1, 1, 1, 1, 1, 1, 1, 1, 1, 1, 1, 1, 1, 1, 1, 1, 1, 1, 1, 1, 1, 1, 1, 1, 1, 1, 1, 1, 1, 1, 1, 1, 1, 1, 1, 1, 1, 1, 1, 1, 1, 1, 1, 1, 1, 1, 1, 1, 1, 1, 1, 1, 1, 1, 1, 1, 1, 1, 1, 1, 1, 1, 1, 0, 0, 0, 0, 0, 0, 0, 0, 0, 0, 0, 0, 0, 0, 0, 0, 0, 0, 0, 0, 0, 1, 1, 1, 1, 1, 1, 1, 1, 1, 1, 1, 1, 1, 1, 1, 1, 1, 1, 1, 1, 1, 1, 1, 1, 1, 1, 1, 1, 1, 1, 1, 1, 1, 1, 1, 1, 1, 1, 1, 1, 1, 1, 1, 1, 1, 1, 1, 1, 1, 1, 1, 1, 1, 1, 1, 1, 1, 1, 1, 1, 1, 1, 1, 1, 1, 1, 1, 1, 1, 1, 1, 1, 1, 1, 1, 1, 1, 1, 1, 1, 1, 1, 1, 1, 1, 1, 1, 1, 1, 1, 1, 1, 1, 1, 1, 1, 1, 1, 1, 1, 1, 1, 1, 1, 1, 1, 1, 1, 1, 1, 1, 1, 1, 1, 1, 1, 1, 1, 1, 1, 1, 1, 1, 1, 1, 1, 1, 1, 1, 1, 1, 1, 1, 1, 1, 1, 1, 1, 1, 1, 1, 1, 1, 1, 1, 1, 1, 1, 1, 1, 1, 1, 1, 1, 1, 1, 1, 1, 1, 1, 1, 1, 1, 1, 1, 1, 1, 1, 1, 1, 1, 1, 1, 1, 1, 1, 1, 1, 1, 1, 1, 1, 1, 1, 1, 1, 1, 1, 1, 1, 1, 1, 1, 1, 1, 1, 1, 1, 1, 1, 1, 1, 1, 1, 1, 1, 1, 1, 1, 1, 1, 1, 1, 1, 1, 1, 1, 1, 1, 1, 1, 1, 1, 1, 1, 1, 1, 1, 1, 1, 1, 1, 1, 1, 1, 1, 1, 1, 1, 1, 1, 1, 1, 1, 1, 1, 1, 1, 1, 1, 2, 2, 2, 2, 2, 2, 2, 2, 2, 2, 2])
_uv = me_plane.uv_layers.new(name='UVMap')
_uv.uv.foreach_set('vector', [0.01196, 0.239, 0.01196, 0.2873, 0.05806, 0.2873, 0.05806, 0.239, 0.05806, 0.239, 0.05806, 0.2873, 0.1042, 0.2873, 0.1042, 0.239, 0.1042, 0.239, 0.1042, 0.2873, 0.1503, 0.2873, 0.1503, 0.239, 0.1503, 0.239, 0.1503, 0.2873, 0.1964, 0.2873, 0.1964, 0.239, 0.1964, 0.239, 0.1964, 0.2873, 0.2424, 0.2873, 0.2424, 0.239, 0.2424, 0.239, 0.2424, 0.2873, 0.2885, 0.2873, 0.2885, 0.239, 0.2885, 0.239, 0.2885, 0.2873, 0.3346, 0.2873, 0.3346, 0.239, 0.3346, 0.239, 0.3346, 0.2873, 0.3807, 0.2873, 0.3807, 0.239, 0.3807, 0.239, 0.3807, 0.2873, 0.4268, 0.2873, 0.4268, 0.239, 0.4268, 0.239, 0.4268, 0.2873, 0.4729, 0.2873, 0.4729, 0.239, 0.4729, 0.239, 0.4729, 0.2873, 0.519, 0.2873, 0.519, 0.239, 0.519, 0.239, 0.519, 0.2873, 0.5651, 0.2873, 0.5651, 0.239, 0.5651, 0.239, 0.5651, 0.2873, 0.6112, 0.2873, 0.6112, 0.239, 0.6112, 0.239, 0.6112, 0.2873, 0.6573, 0.2873, 0.6573, 0.239, 0.6573, 0.239, 0.6573, 0.2873, 0.7034, 0.2873, 0.7034, 0.239, 0.7034, 0.239, 0.7034, 0.2873, 0.7495, 0.2873, 0.7495, 0.239, 0.7495, 0.239, 0.7495, 0.2873, 0.7956, 0.2873, 0.7956, 0.239, 0.7956, 0.239, 0.7956, 0.2873, 0.8417, 0.2873, 0.8417, 0.239, 0.8417, 0.239, 0.8417, 0.2873, 0.8878, 0.2873, 0.8878, 0.239, 0.8878, 0.239, 0.8878, 0.2873, 0.9339, 0.2873, 0.9339, 0.239, 0.01196, 0.1487, 0.05806, 0.1487, 0.05806, 0.239, 0.01196, 0.239, 0.05806, 0.1487, 0.1042, 0.1487, 0.1042, 0.239, 0.05806, 0.239, 0.1042, 0.1487, 0.1503, 0.1487, 0.1503, 0.239, 0.1042, 0.239, 0.1503, 0.1487, 0.1964, 0.1487, 0.1964, 0.239, 0.1503, 0.239, 0.1964, 0.1487, 0.2424, 0.1487, 0.2424, 0.239, 0.1964, 0.239, 0.2424, 0.1487, 0.2885, 0.1487, 0.2885, 0.239, 0.2424, 0.239, 0.2885, 0.1487, 0.3346, 0.1487, 0.3346, 0.239, 0.2885, 0.239, 0.3346, 0.1487, 0.3807, 0.1487, 0.3807, 0.239, 0.3346, 0.239, 0.3807, 0.1487, 0.4268, 0.1487, 0.4268, 0.239, 0.3807, 0.239, 0.4268, 0.1487, 0.4729, 0.1487, 0.4729, 0.239, 0.4268, 0.239, 0.4729, 0.1487, 0.519, 0.1487, 0.519, 0.239, 0.4729, 0.239, 0.519, 0.1487, 0.5651, 0.1487, 0.5651, 0.239, 0.519, 0.239, 0.5651, 0.1487, 0.6112, 0.1487, 0.6112, 0.239, 0.5651, 0.239, 0.6112, 0.1487, 0.6573, 0.1487, 0.6573, 0.239, 0.6112, 0.239, 0.6573, 0.1487, 0.7034, 0.1487, 0.7034, 0.239, 0.6573, 0.239, 0.7034, 0.1487, 0.7495, 0.1487, 0.7495, 0.239, 0.7034, 0.239, 0.7495, 0.1487, 0.7956, 0.1487, 0.7956, 0.239, 0.7495, 0.239, 0.7956, 0.1487, 0.8417, 0.1487, 0.8417, 0.239, 0.7956, 0.239, 0.8417, 0.1487, 0.8878, 0.1487, 0.8878, 0.239, 0.8417, 0.239, 0.8878, 0.1487, 0.9339, 0.1487, 0.9339, 0.239, 0.8878, 0.239, 0.01196, 0.1087, 0.05806, 0.1087, 0.05806, 0.1487, 0.01196, 0.1487, 0.05806, 0.1087, 0.1042, 0.1087, 0.1042, 0.1487, 0.05806, 0.1487, 0.1042, 0.1087, 0.1503, 0.1087, 0.1503, 0.1487, 0.1042, 0.1487, 0.1503, 0.1087, 0.1964, 0.1087, 0.1964, 0.1487, 0.1503, 0.1487, 0.1964, 0.1087, 0.2424, 0.1087, 0.2424, 0.1487, 0.1964, 0.1487, 0.2424, 0.1087, 0.2885, 0.1087, 0.2885, 0.1487, 0.2424, 0.1487, 0.2885, 0.1087, 0.3346, 0.1087, 0.3346, 0.1487, 0.2885, 0.1487, 0.3346, 0.1087, 0.3807, 0.1087, 0.3807, 0.1487, 0.3346, 0.1487, 0.3807, 0.1087, 0.4268, 0.1087, 0.4268, 0.1487, 0.3807, 0.1487, 0.4268, 0.1087, 0.4729, 0.1087, 0.4729, 0.1487, 0.4268, 0.1487, 0.4729, 0.1087, 0.519, 0.1087, 0.519, 0.1487, 0.4729, 0.1487, 0.519, 0.1087, 0.5651, 0.1087, 0.5651, 0.1487, 0.519, 0.1487, 0.5651, 0.1087, 0.6112, 0.1087, 0.6112, 0.1487, 0.5651, 0.1487, 0.6112, 0.1087, 0.6573, 0.1087, 0.6573, 0.1487, 0.6112, 0.1487, 0.6573, 0.1087, 0.7034, 0.1087, 0.7034, 0.1487, 0.6573, 0.1487, 0.7034, 0.1087, 0.7495, 0.1087, 0.7495, 0.1487, 0.7034, 0.1487, 0.7495, 0.1087, 0.7956, 0.1087, 0.7956, 0.1487, 0.7495, 0.1487, 0.7956, 0.1087, 0.8417, 0.1087, 0.8417, 0.1487, 0.7956, 0.1487, 0.8417, 0.1087, 0.8878, 0.1087, 0.8878, 0.1487, 0.8417, 0.1487, 0.8878, 0.1087, 0.9339, 0.1087, 0.9339, 0.1487, 0.8878, 0.1487, 0.01196, 0.01209, 0.05806, 0.01209, 0.05806, 0.1087, 0.01196, 0.1087, 0.05806, 0.01209, 0.1042, 0.01209, 0.1042, 0.1087, 0.05806, 0.1087, 0.1042, 0.01209, 0.1503, 0.01209, 0.1503, 0.1087, 0.1042, 0.1087, 0.1503, 0.01209, 0.1964, 0.01209, 0.1964, 0.1087, 0.1503, 0.1087, 0.1964, 0.01209, 0.2424, 0.01209, 0.2424, 0.1087, 0.1964, 0.1087, 0.2424, 0.01209, 0.2885, 0.01209, 0.2885, 0.1087, 0.2424, 0.1087, 0.2885, 0.01209, 0.3346, 0.01209, 0.3346, 0.1087, 0.2885, 0.1087, 0.3346, 0.01209, 0.3807, 0.01209, 0.3807, 0.1087, 0.3346, 0.1087, 0.3807, 0.01209, 0.4268, 0.01209, 0.4268, 0.1087, 0.3807, 0.1087, 0.4268, 0.01209, 0.4729, 0.01209, 0.4729, 0.1087, 0.4268, 0.1087, 0.4729, 0.01209, 0.519, 0.01209, 0.519, 0.1087, 0.4729, 0.1087, 0.519, 0.01209, 0.5651, 0.01209, 0.5651, 0.1087, 0.519, 0.1087, 0.5651, 0.01209, 0.6112, 0.01209, 0.6112, 0.1087, 0.5651, 0.1087, 0.6112, 0.01209, 0.6573, 0.01209, 0.6573, 0.1087, 0.6112, 0.1087, 0.6573, 0.01209, 0.7034, 0.01209, 0.7034, 0.1087, 0.6573, 0.1087, 0.7034, 0.01209, 0.7495, 0.01209, 0.7495, 0.1087, 0.7034, 0.1087, 0.7495, 0.01209, 0.7956, 0.01209, 0.7956, 0.1087, 0.7495, 0.1087, 0.7956, 0.01209, 0.8417, 0.01209, 0.8417, 0.1087, 0.7956, 0.1087, 0.8417, 0.01209, 0.8878, 0.01209, 0.8878, 0.1087, 0.8417, 0.1087, 0.8878, 0.01209, 0.9339, 0.01209, 0.9339, 0.1087, 0.8878, 0.1087, 0.01196, 0.01209, 0.01196, 0.01209, 0.05806, 0.01209, 0.8878, 0.01209, 0.9339, 0.01209, 0.9339, 0.01209, 0.8443, 0.4788, 0.8897, 0.4461, 0.9072, 0.3929, 0.8901, 0.3397, 0.8449, 0.3066, 0.789, 0.3064, 0.7436, 0.3392, 0.7262, 0.3923, 0.7433, 0.4456, 0.7884, 0.4786, 0.8, 0.5021, 0.8, 0.5433, 0.7, 0.5433, 0.7, 0.5021, 0.7262, 0.3923, 0.7436, 0.3392, 0.7436, 0.3392, 0.7262, 0.3923, 0.7433, 0.4456, 0.7262, 0.3923, 0.7262, 0.3923, 0.7433, 0.4456, 0.9072, 0.3929, 0.8897, 0.4461, 0.8897, 0.4461, 0.9072, 0.3929, 0.6, 0.5021, 0.6, 0.5433, 0.5, 0.5433, 0.5, 0.5021, 0.2, 0.5021, 0.2, 0.5433, 0.1, 0.5433, 0.1, 0.5021, 0.8901, 0.3397, 0.9072, 0.3929, 0.9072, 0.3929, 0.8901, 0.3397, 0.4, 0.5021, 0.4, 0.5433, 0.3, 0.5433, 0.3, 0.5021, 0.1, 0.5455, -7.451e-08, 0.5455, -7.451e-08, 0.5455, 0.1, 0.5455, 0.9, 0.5021, 0.9, 0.5433, 0.8, 0.5433, 0.8, 0.5021, 1.0, 0.5021, 1.0, 0.5433, 0.9, 0.5433, 0.9, 0.5021, 0.7884, 0.4786, 0.7433, 0.4456, 0.7433, 0.4456, 0.7884, 0.4786, 0.3, 0.5455, 0.2, 0.5455, 0.2, 0.5455, 0.3, 0.5455, 0.4, 0.5455, 0.3, 0.5455, 0.3, 0.5455, 0.4, 0.5455, 0.7436, 0.3392, 0.789, 0.3064, 0.789, 0.3064, 0.7436, 0.3392, 0.6, 0.5455, 0.5, 0.5455, 0.5, 0.5455, 0.6, 0.5455, 0.8449, 0.3066, 0.8901, 0.3397, 0.8901, 0.3397, 0.8449, 0.3066, 0.8, 0.5455, 0.7, 0.5455, 0.7, 0.5455, 0.8, 0.5455, 0.9, 0.5455, 0.8, 0.5455, 0.8, 0.5455, 0.9, 0.5455, 0.8443, 0.4788, 0.7884, 0.4786, 0.7884, 0.4786, 0.8443, 0.4788, 0.3, 0.5021, 0.3, 0.5433, 0.2, 0.5433, 0.2, 0.5021, 0.1, 0.5021, 0.1, 0.5433, -7.451e-08, 0.5433, -7.451e-08, 0.5021, 0.5, 0.5021, 0.5, 0.5433, 0.4, 0.5433, 0.4, 0.5021, 0.5, 0.5455, 0.4, 0.5455, 0.4, 0.5455, 0.5, 0.5455, 0.789, 0.3064, 0.8449, 0.3066, 0.8449, 0.3066, 0.789, 0.3064, 0.7, 0.5021, 0.7, 0.5433, 0.6, 0.5433, 0.6, 0.5021, 0.7, 0.5455, 0.6, 0.5455, 0.6, 0.5455, 0.7, 0.5455, 0.2, 0.5455, 0.1, 0.5455, 0.1, 0.5455, 0.2, 0.5455, 1.0, 0.5455, 0.9, 0.5455, 0.9, 0.5455, 1.0, 0.5455, 0.1, 0.004398, 0.1, 1.004, -2.98e-08, 1.004, -2.98e-08, 0.004397, 0.2, 0.004398, 0.2, 1.004, 0.1, 1.004, 0.1, 0.004398, 0.3, 0.004397, 0.3, 1.004, 0.2, 1.004, 0.2, 0.004398, 0.4, 0.004397, 0.4, 1.004, 0.3, 1.004, 0.3, 0.004397, 0.5, 0.004397, 0.5, 1.004, 0.4, 1.004, 0.4, 0.004397, 0.6, 0.004397, 0.6, 1.004, 0.5, 1.004, 0.5, 0.004397, 0.7, 0.004398, 0.7, 1.004, 0.6, 1.004, 0.6, 0.004397, 0.8, 0.004397, 0.8, 1.004, 0.7, 1.004, 0.7, 0.004398, 0.9, 0.004398, 0.9, 1.004, 0.8, 1.004, 0.8, 0.004397, 1.0, 0.004398, 1.0, 1.004, 0.9, 1.004, 0.9, 0.004398, 0.6, 0.8436, 0.5, 0.8436, 0.5, 0.8436, 0.6, 0.8436, 0.3, 0.7751, 0.3, 0.7751, 0.4, 0.7751, 0.4, 0.7751, 0.6, 0.7751, 0.6, 0.8304, 0.5, 0.8304, 0.5, 0.7751, 0.2, 0.7751, 0.2, 0.7751, 0.3, 0.7751, 0.3, 0.7751, 0.4, 0.8436, 0.3, 0.8436, 0.3, 0.8436, 0.4, 0.8436, 0.9, 0.7751, 0.9, 0.7751, 1.0, 0.7751, 1.0, 0.7751, 0.1, 0.7751, 0.1, 0.7751, 0.2, 0.7751, 0.2, 0.7751, 0.4, 0.7751, 0.4, 0.8304, 0.3, 0.8304, 0.3, 0.7751, 0.8, 0.7751, 0.8, 0.7751, 0.9, 0.7751, 0.9, 0.7751, -8.941e-08, 0.7751, -8.941e-08, 0.7751, 0.1, 0.7751, 0.1, 0.7751, 0.1, 0.8436, -8.941e-08, 0.8436, -8.941e-08, 0.8436, 0.1, 0.8436, 0.2, 0.8436, 0.1, 0.8436, 0.1, 0.8436, 0.2, 0.8436, 0.2, 0.7751, 0.2, 0.8304, 0.1, 0.8304, 0.1, 0.7751, 0.3, 0.8436, 0.2, 0.8436, 0.2, 0.8436, 0.3, 0.8436, 0.5, 0.8436, 0.4, 0.8436, 0.4, 0.8436, 0.5, 0.8436, 0.5, 0.7751, 0.5, 0.8304, 0.4, 0.8304, 0.4, 0.7751, 0.7, 0.8436, 0.6, 0.8436, 0.6, 0.8436, 0.7, 0.8436, 0.8, 0.8436, 0.7, 0.8436, 0.7, 0.8436, 0.8, 0.8436, 1.0, 0.8436, 0.9, 0.8436, 0.9, 0.8436, 1.0, 0.8436, 0.9, 0.7751, 0.9, 0.8304, 0.8, 0.8304, 0.8, 0.7751, 0.4, 0.7751, 0.4, 0.7751, 0.5, 0.7751, 0.5, 0.7751, 0.7, 0.7751, 0.7, 0.8304, 0.6, 0.8304, 0.6, 0.7751, 0.5, 0.7751, 0.5, 0.7751, 0.6, 0.7751, 0.6, 0.7751, 0.8, 0.7751, 0.8, 0.8304, 0.7, 0.8304, 0.7, 0.7751, 0.6, 0.7751, 0.6, 0.7751, 0.7, 0.7751, 0.7, 0.7751, 0.1, 0.7751, 0.1, 0.8304, -8.941e-08, 0.8304, -8.941e-08, 0.7751, 0.9, 0.8436, 0.8, 0.8436, 0.8, 0.8436, 0.9, 0.8436, 0.7, 0.7751, 0.7, 0.7751, 0.8, 0.7751, 0.8, 0.7751, 0.3, 0.7751, 0.3, 0.8304, 0.2, 0.8304, 0.2, 0.7751, 0.1, 0.8436, 0.1, 0.915, -5.96e-08, 0.915, -8.941e-08, 0.8436, 0.2, 0.8436, 0.2, 0.915, 0.1, 0.915, 0.1, 0.8436, 0.3, 0.8436, 0.3, 0.915, 0.2, 0.915, 0.2, 0.8436, 0.4, 0.8436, 0.4, 0.915, 0.3, 0.915, 0.3, 0.8436, 0.6, 0.8436, 0.6, 0.915, 0.5, 0.915, 0.5, 0.8436, 0.7, 0.8436, 0.7, 0.915, 0.6, 0.915, 0.6, 0.8436, 0.8, 0.8436, 0.8, 0.915, 0.7, 0.915, 0.7, 0.8436, 0.9, 0.8436, 0.9, 0.915, 0.8, 0.915, 0.8, 0.8436, 1.0, 0.8436, 1.0, 0.915, 0.9, 0.915, 0.9, 0.8436, 0.5, 0.8436, 0.5, 0.915, 0.4, 0.915, 0.4, 0.8436, 0.7, 1.0, 0.8, 1.0, 0.8, 1.0, 0.7, 1.0, 0.8, 1.0, 0.9, 1.0, 0.9, 1.0, 0.8, 1.0, 0.3, 1.0, 0.4, 1.0, 0.4, 1.0, 0.3, 1.0, -7.451e-08, 1.0, 0.1, 1.0, 0.1, 1.0, -7.451e-08, 1.0, 0.1, 0.915, 0.1, 0.9293, -5.96e-08, 0.9293, -5.96e-08, 0.915, 0.2, 0.915, 0.2, 0.9293, 0.1, 0.9293, 0.1, 0.915, 0.3, 0.915, 0.3, 0.9293, 0.2, 0.9293, 0.2, 0.915, 0.4, 0.915, 0.4, 0.9293, 0.3, 0.9293, 0.3, 0.915, 0.5, 0.915, 0.5, 0.9293, 0.4, 0.9293, 0.4, 0.915, 0.6, 0.915, 0.6, 0.9293, 0.5, 0.9293, 0.5, 0.915, 0.7, 0.915, 0.7, 0.9293, 0.6, 0.9293, 0.6, 0.915, 0.8, 0.915, 0.8, 0.9293, 0.7, 0.9293, 0.7, 0.915, 0.9, 0.915, 0.9, 0.9293, 0.8, 0.9293, 0.8, 0.915, 1.0, 0.915, 1.0, 0.9293, 0.9, 0.9293, 0.9, 0.915, 1.0, 0.96, 1.0, 1.0, 0.9, 1.0, 0.9, 0.96, 0.9, 0.96, 0.9, 1.0, 0.8, 1.0, 0.8, 0.96, 0.8, 0.96, 0.8, 1.0, 0.7, 1.0, 0.7, 0.96, 0.7, 0.96, 0.7, 1.0, 0.6, 1.0, 0.6, 0.96, 0.6, 0.96, 0.6, 1.0, 0.5, 1.0, 0.5, 0.96, 0.5, 0.96, 0.5, 1.0, 0.4, 1.0, 0.4, 0.96, 0.4, 0.96, 0.4, 1.0, 0.3, 1.0, 0.3, 0.96, 0.3, 0.96, 0.3, 1.0, 0.2, 1.0, 0.2, 0.96, 0.2, 0.96, 0.2, 1.0, 0.1, 1.0, 0.1, 0.96, 0.1, 0.96, 0.1, 1.0, -7.451e-08, 1.0, -7.451e-08, 0.96, 0.9, 1.0, 1.0, 1.0, 1.0, 1.0, 0.9, 1.0, 0.2, 1.0, 0.3, 1.0, 0.3, 1.0, 0.2, 1.0, 0.6, 1.0, 0.7, 1.0, 0.7, 1.0, 0.6, 1.0, 0.1, 1.0, 0.2, 1.0, 0.2, 1.0, 0.1, 1.0, 0.5, 1.0, 0.6, 1.0, 0.6, 1.0, 0.5, 1.0, 0.4, 1.0, 0.5, 1.0, 0.5, 1.0, 0.4, 1.0, 0.1, 0.9293, 0.1, 0.96, -7.451e-08, 0.96, -5.96e-08, 0.9293, 0.2, 0.9293, 0.2, 0.96, 0.1, 0.96, 0.1, 0.9293, 0.3, 0.9293, 0.3, 0.96, 0.2, 0.96, 0.2, 0.9293, 0.4, 0.9293, 0.4, 0.96, 0.3, 0.96, 0.3, 0.9293, 0.5, 0.9293, 0.5, 0.96, 0.4, 0.96, 0.4, 0.9293, 0.6, 0.9293, 0.6, 0.96, 0.5, 0.96, 0.5, 0.9293, 0.7, 0.9293, 0.7, 0.96, 0.6, 0.96, 0.6, 0.9293, 0.8, 0.9293, 0.8, 0.96, 0.7, 0.96, 0.7, 0.9293, 0.9, 0.9293, 0.9, 0.96, 0.8, 0.96, 0.8, 0.9293, 1.0, 0.9293, 1.0, 0.96, 0.9, 0.96, 0.9, 0.9293, 0.1, 0.96, 0.1, 0.96, -7.451e-08, 0.96, -7.451e-08, 0.96, 0.2, 0.96, 0.2, 0.96, 0.1, 0.96, 0.1, 0.96, 0.3, 0.96, 0.3, 0.96, 0.2, 0.96, 0.2, 0.96, 0.4, 0.96, 0.4, 0.96, 0.3, 0.96, 0.3, 0.96, 0.5, 0.96, 0.5, 0.96, 0.4, 0.96, 0.4, 0.96, 0.6, 0.96, 0.6, 0.96, 0.5, 0.96, 0.5, 0.96, 0.7, 0.96, 0.7, 0.96, 0.6, 0.96, 0.6, 0.96, 0.8, 0.96, 0.8, 0.96, 0.7, 0.96, 0.7, 0.96, 0.9, 0.96, 0.9, 0.96, 0.8, 0.96, 0.8, 0.96, 1.0, 0.96, 1.0, 0.96, 0.9, 0.96, 0.9, 0.96, -7.451e-08, 1.0, 0.1, 1.0, 0.1, 1.0, 0.075, 1.0, 0.05, 1.0, 0.025, 1.0, -7.451e-08, 1.0, 0.0, 0.0, 0.0, 0.0, 0.0, 0.0, 0.0, 0.0, 0.0, 0.0, 0.0, 0.0, 0.0, 0.0, 0.4, 1.0, 0.5, 1.0, 0.5, 1.0, 0.475, 1.0, 0.45, 1.0, 0.425, 1.0, 0.4, 1.0, 0.0, 0.0, 0.0, 0.0, 0.0, 0.0, 0.0, 0.0, 0.0, 0.0, 0.0, 0.0, 0.0, 0.0, 0.2, 1.0, 0.3, 1.0, 0.3, 1.0, 0.275, 1.0, 0.25, 1.0, 0.225, 1.0, 0.2, 1.0, 0.0, 0.0, 0.0, 0.0, 0.0, 0.0, 0.0, 0.0, 0.0, 0.0, 0.0, 0.0, 0.0, 0.0, 0.1, 1.0, 0.2, 1.0, 0.2, 1.0, 0.175, 1.0, 0.15, 1.0, 0.125, 1.0, 0.1, 1.0, 0.0, 0.0, 0.0, 0.0, 0.0, 0.0, 0.0, 0.0, 0.0, 0.0, 0.0, 0.0, 0.0, 0.0, 0.5, 1.0, 0.6, 1.0, 0.6, 1.0, 0.575, 1.0, 0.55, 1.0, 0.525, 1.0, 0.5, 1.0, 0.8, 1.0, 0.9, 1.0, 0.9, 1.0, 0.875, 1.0, 0.85, 1.0, 0.825, 1.0, 0.8, 1.0, 0.0, 0.0, 0.0, 0.0, 0.0, 0.0, 0.0, 0.0, 0.0, 0.0, 0.0, 0.0, 0.0, 0.0, 0.0, 0.0, 0.0, 0.0, 0.0, 0.0, 0.0, 0.0, 0.0, 0.0, 0.0, 0.0, 0.0, 0.0, 0.6, 1.0, 0.7, 1.0, 0.7, 1.0, 0.675, 1.0, 0.65, 1.0, 0.625, 1.0, 0.6, 1.0, 0.0, 0.0, 0.0, 0.0, 0.0, 0.0, 0.0, 0.0, 0.0, 0.0, 0.0, 0.0, 0.0, 0.0, 0.0, 0.0, 0.0, 0.0, 0.0, 0.0, 0.0, 0.0, 0.0, 0.0, 0.0, 0.0, 0.0, 0.0, 0.9, 1.0, 1.0, 1.0, 1.0, 1.0, 0.975, 1.0, 0.95, 1.0, 0.925, 1.0, 0.9, 1.0, 0.0, 0.0, 0.0, 0.0, 0.0, 0.0, 0.0, 0.0, 0.0, 0.0, 0.0, 0.0, 0.0, 0.0, 0.3, 1.0, 0.4, 1.0, 0.4, 1.0, 0.375, 1.0, 0.35, 1.0, 0.325, 1.0, 0.3, 1.0, 0.7, 1.0, 0.8, 1.0, 0.8, 1.0, 0.775, 1.0, 0.75, 1.0, 0.725, 1.0, 0.7, 1.0, 0.0, 0.0, 0.0, 0.0, 0.0, 0.0, 0.0, 0.0, 0.0, 0.0, 0.0, 0.0, 0.0, 0.0, 0.0, 0.0, 0.0, 0.0, 0.0, 0.0, 0.0, 0.0, 0.0, 0.0, 0.0, 0.0, 0.0, 0.0, 0.0, 0.0, 0.0, 0.0, 0.0, 0.0, 0.0, 0.0, 0.0, 0.0, 0.0, 0.0, 0.0, 0.0, 0.0, 0.0, 0.0, 0.0, 0.0, 0.0, 0.0, 0.0, 0.0, 0.0, 0.0, 0.0, 0.0, 0.0, 0.0, 0.0, 0.0, 0.0, 0.0, 0.0, 0.0, 0.0, 0.0, 0.0, 0.0, 0.0, 0.0, 0.0, 0.0, 0.0, 0.0, 0.0, 0.0, 0.0, 0.0, 0.0, 0.0, 0.0, 0.0, 0.0, 0.0, 0.0, 0.0, 0.0, 0.0, 0.0, 0.0, 0.0, 0.0, 0.0, 0.0, 0.0, 0.0, 0.0, 0.0, 0.0, 0.0, 0.0, 0.0, 0.0, 0.0, 0.0, 0.0, 0.0, 0.0, 0.0, 0.0, 0.0, 0.0, 0.0, 0.0, 0.0, 0.0, 0.0, 0.0, 0.0, 0.0, 0.0, 0.0, 0.0, 0.0, 0.0, 0.0, 0.0, 0.0, 0.0, 0.0, 0.0, 0.0, 0.0, 0.0, 0.0, 0.0, 0.0, 0.0, 0.0, 0.0, 0.0, 0.0, 0.0, 0.0, 0.0, 0.0, 0.0, 0.0, 0.0, 0.0, 0.0, 0.0, 0.0, 0.0, 0.0, 0.0, 0.0, 0.0, 0.0, 0.0, 0.0, 0.0, 0.0, 0.0, 0.0, 0.0, 0.0, 0.0, 0.0, 0.0, 0.0, 0.0, 0.0, 0.0, 0.0, 0.0, 0.0, 0.0, 0.0, 0.0, 0.0, 0.0, 0.0, 0.0, 0.0, 0.0, 0.0, 0.0, 0.0, 0.0, 0.0, 0.0, 0.0, 0.0, 0.0, 0.0, 0.0, 0.0, 0.0, 0.0, 0.0, 0.0, 0.0, 0.0, 0.0, 0.0, 0.0, 0.0, 0.0, 0.0, 0.0, 0.0, 0.0, 0.0, 0.0, 0.0, 0.0, 0.0, 0.0, 0.0, 0.0, 0.0, 0.0, 0.0, 0.0, 0.0, 0.0, 0.0, 0.0, 0.0, 0.0, 0.0, 0.0, 0.0, 0.0, 0.0, 0.0, 0.0, 0.0, 0.0, 0.0, 0.0, 0.0, 0.0, 0.0, 0.0, 0.0, 0.0, 0.0, 0.0, 0.0, 0.0, 0.0, 0.0, 0.0, 0.0, 0.0, 0.0, 0.0, 0.0, 0.0, 0.0, 0.0, 0.0, 0.0, 0.0, 0.0, 0.0, 0.0, 0.0, 0.0, 0.0, 0.0, 0.0, 0.0, 0.0, 0.0, 0.0, 0.0, 0.0, 0.0, 0.0, 0.0, 0.0, 0.0, 0.0, 0.0, 0.0, 0.0, 0.0, 0.0, 0.0, 0.0, 0.0, 0.0, 0.0, 0.0, 0.0, 0.0, 0.0, 0.0, 0.0, 0.0, 0.0, 0.0, 0.0, 0.0, 0.0, 0.0, 0.0, 0.0, 0.0, 0.0, 0.0, 0.0, 0.0, 0.0, 0.0, 0.0, 0.0, 0.0, 0.0, 0.0, 0.0, 0.0, 0.0, 0.0, 0.0, 0.0, 0.0, 0.0, 0.0, 0.0, 0.0, 0.0, 0.0, 0.0, 0.0, 0.0, 0.0, 0.0, 0.0, 0.0, 0.0, 0.0, 0.0, 0.0, 0.0, 0.0, 0.0, 0.0, 0.0, 0.0, 0.0, 0.0, 0.0, 0.0, 0.0, 0.0, 0.0, 0.0, 0.0, 0.0, 0.0, 0.0, 0.0, 0.0, 0.0, 0.0, 0.0, 0.0, 0.0, 0.0, 0.0, 0.0, 0.0, 0.0, 0.0, 0.0, 0.0, 0.0, 0.0, 0.0, 0.0, 0.0, 0.0, 0.0, 0.0, 0.0, 0.0, 0.0, 0.0, 0.0, 0.0, 0.0, 0.0, 0.0, 0.0, 0.0, 0.0, 0.0, 0.0, 0.0, 0.0, 0.0, 0.0, 0.0, 0.0, 0.0, 0.0, 0.0, 0.0, 0.0, 0.0, 0.0, 0.0, 0.0, 0.0, 0.0, 0.0, 0.0, 0.0, 0.0, 0.0, 0.0, 0.0, 0.0, 0.0, 0.0, 0.0, 0.0, 0.0, 0.0, 0.0, 0.0, 0.0, 0.0, 0.0, 0.0, 0.0, 0.0, 0.0, 0.0, 0.0, 0.0, 0.0, 0.0, 0.0, 0.0, 0.0, 0.0, 0.0, 0.0, 0.0, 0.0, 0.0, 0.0, 0.0, 0.0, 0.0, 0.0, 0.0, 0.0, 0.0, 0.0, 0.0, 0.0, 0.0, 0.0, 0.0, 0.0, 0.0, 0.0, 0.0, 0.0, 0.0, 0.0, 0.0, 0.0, 0.0, 0.0, 0.0, 0.0, 0.0, 0.0, 0.0, 0.0, 0.0, 0.0, 0.0, 0.0, 0.0, 0.0, 0.0, 0.0, 0.0, 0.0, 0.0, 0.0, 0.0, 0.0, 0.0, 0.0, 0.0, 0.0, 0.0, 0.0, 0.0, 0.0, 0.0, 0.0, 0.0, 0.0, 0.0, 0.0, 0.9339, 0.1487, 0.9339, 0.1087, 0.9339, 0.01209, 0.9339, 0.239, 0.01196, 0.1487, 0.01196, 0.239, 0.01196, 0.01209, 0.01196, 0.1087, 0.8443, 0.4788, 0.8897, 0.4461, 0.8897, 0.4461, 0.8443, 0.4788, 0.8897, 0.4461, 0.9072, 0.3929, 0.9072, 0.3929, 0.8897, 0.4461, 0.9072, 0.3929, 0.8901, 0.3397, 0.8901, 0.3397, 0.9072, 0.3929, 0.8901, 0.3397, 0.8449, 0.3066, 0.8449, 0.3066, 0.8901, 0.3397, 0.8449, 0.3066, 0.789, 0.3064, 0.789, 0.3064, 0.8449, 0.3066, 0.789, 0.3064, 0.7436, 0.3392, 0.7436, 0.3392, 0.789, 0.3064, 0.7436, 0.3392, 0.7262, 0.3923, 0.7262, 0.3923, 0.7436, 0.3392, 0.7262, 0.3923, 0.7433, 0.4456, 0.7433, 0.4456, 0.7262, 0.3923, 0.7433, 0.4456, 0.7884, 0.4786, 0.7884, 0.4786, 0.7433, 0.4456, 0.7884, 0.4786, 0.8443, 0.4788, 0.8443, 0.4788, 0.7884, 0.4786, 0.1, 0.5455, -7.451e-08, 0.5455, -7.451e-08, 0.5433, 0.1, 0.5433, 0.2, 0.5455, 0.1, 0.5455, 0.1, 0.5433, 0.2, 0.5433, 0.3, 0.5455, 0.2, 0.5455, 0.2, 0.5433, 0.3, 0.5433, 0.4, 0.5455, 0.3, 0.5455, 0.3, 0.5433, 0.4, 0.5433, 0.5, 0.5455, 0.4, 0.5455, 0.4, 0.5433, 0.5, 0.5433, 0.6, 0.5455, 0.5, 0.5455, 0.5, 0.5433, 0.6, 0.5433, 0.7, 0.5455, 0.6, 0.5455, 0.6, 0.5433, 0.7, 0.5433, 0.8, 0.5455, 0.7, 0.5455, 0.7, 0.5433, 0.8, 0.5433, 0.9, 0.5455, 0.8, 0.5455, 0.8, 0.5433, 0.9, 0.5433, 1.0, 0.5455, 0.9, 0.5455, 0.9, 0.5433, 1.0, 0.5433, 0.8897, 0.4461, 0.8443, 0.4788, 0.8443, 0.4788, 0.8897, 0.4461, 0.75, 1.0, 0.75, 1.0, 0.75, 1.0, 0.75, 1.0, 0.875, 1.0, 0.875, 1.0, 0.875, 1.0, 0.875, 1.0, 0.175, 1.0, 0.175, 1.0, 0.175, 1.0, 0.175, 1.0, 0.825, 1.0, 0.825, 1.0, 0.825, 1.0, 0.825, 1.0, 0.95, 1.0, 0.95, 1.0, 0.95, 1.0, 0.95, 1.0, 0.775, 1.0, 0.775, 1.0, 0.775, 1.0, 0.775, 1.0, 0.25, 1.0, 0.25, 1.0, 0.25, 1.0, 0.25, 1.0, 0.725, 1.0, 0.725, 1.0, 0.725, 1.0, 0.725, 1.0, 0.275, 1.0, 0.275, 1.0, 0.275, 1.0, 0.275, 1.0, 0.675, 1.0, 0.675, 1.0, 0.675, 1.0, 0.675, 1.0, 0.8, 1.0, 0.8, 1.0, 0.8, 1.0, 0.8, 1.0, 0.15, 1.0, 0.15, 1.0, 0.15, 1.0, 0.15, 1.0, 0.625, 1.0, 0.625, 1.0, 0.625, 1.0, 0.625, 1.0, 0.65, 1.0, 0.65, 1.0, 0.65, 1.0, 0.65, 1.0, 0.575, 1.0, 0.575, 1.0, 0.575, 1.0, 0.575, 1.0, 0.9, 1.0, 0.9, 1.0, 0.9, 1.0, 0.9, 1.0, 0.85, 1.0, 0.85, 1.0, 0.85, 1.0, 0.85, 1.0, 0.525, 1.0, 0.525, 1.0, 0.525, 1.0, 0.525, 1.0, 0.125, 1.0, 0.125, 1.0, 0.125, 1.0, 0.125, 1.0, 0.475, 1.0, 0.475, 1.0, 0.475, 1.0, 0.475, 1.0, 0.325, 1.0, 0.35, 1.0, 0.35, 1.0, 0.325, 1.0, 0.675, 1.0, 0.7, 1.0, 0.7, 1.0, 0.675, 1.0, 0.275, 1.0, 0.3, 1.0, 0.3, 1.0, 0.275, 1.0, 0.375, 1.0, 0.4, 1.0, 0.4, 1.0, 0.375, 1.0, 0.975, 1.0, 1.0, 1.0, 1.0, 1.0, 0.975, 1.0, 0.475, 1.0, 0.5, 1.0, 0.5, 1.0, 0.475, 1.0, 0.875, 1.0, 0.9, 1.0, 0.9, 1.0, 0.875, 1.0, 0.775, 1.0, 0.8, 1.0, 0.8, 1.0, 0.775, 1.0, 0.075, 1.0, 0.1, 1.0, 0.1, 1.0, 0.075, 1.0, 0.175, 1.0, 0.2, 1.0, 0.2, 1.0, 0.175, 1.0, 0.575, 1.0, 0.6, 1.0, 0.6, 1.0, 0.575, 1.0, 0.225, 1.0, 0.25, 1.0, 0.25, 1.0, 0.225, 1.0, 0.125, 1.0, 0.15, 1.0, 0.15, 1.0, 0.125, 1.0, 0.425, 1.0, 0.45, 1.0, 0.45, 1.0, 0.425, 1.0, 0.525, 1.0, 0.55, 1.0, 0.55, 1.0, 0.525, 1.0, 0.625, 1.0, 0.65, 1.0, 0.65, 1.0, 0.625, 1.0, 0.725, 1.0, 0.75, 1.0, 0.75, 1.0, 0.725, 1.0, 0.825, 1.0, 0.85, 1.0, 0.85, 1.0, 0.825, 1.0, 0.925, 1.0, 0.95, 1.0, 0.95, 1.0, 0.925, 1.0, 0.025, 1.0, 0.05, 1.0, 0.05, 1.0, 0.025, 1.0, 0.225, 1.0, 0.225, 1.0, 0.225, 1.0, 0.225, 1.0, 0.425, 1.0, 0.425, 1.0, 0.425, 1.0, 0.425, 1.0, 0.2, 1.0, 0.2, 1.0, 0.2, 1.0, 0.2, 1.0, 0.35, 1.0, 0.35, 1.0, 0.35, 1.0, 0.35, 1.0, 0.375, 1.0, 0.375, 1.0, 0.375, 1.0, 0.375, 1.0, 0.55, 1.0, 0.55, 1.0, 0.55, 1.0, 0.55, 1.0, 0.6, 1.0, 0.6, 1.0, 0.6, 1.0, 0.6, 1.0, 0.45, 1.0, 0.45, 1.0, 0.45, 1.0, 0.45, 1.0, 0.1, 1.0, 0.1, 1.0, 0.1, 1.0, 0.1, 1.0, 0.05, 1.0, 0.05, 1.0, 0.05, 1.0, 0.05, 1.0, 0.5, 1.0, 0.5, 1.0, 0.5, 1.0, 0.5, 1.0, 1.0, 1.0, 1.0, 1.0, 1.0, 1.0, 1.0, 1.0, 0.4, 1.0, 0.4, 1.0, 0.4, 1.0, 0.4, 1.0, 0.25, 1.0, 0.275, 1.0, 0.275, 1.0, 0.25, 1.0, 0.3, 1.0, 0.3, 1.0, 0.3, 1.0, 0.3, 1.0, 0.15, 1.0, 0.175, 1.0, 0.175, 1.0, 0.15, 1.0, 0.7, 1.0, 0.7, 1.0, 0.7, 1.0, 0.7, 1.0, 0.975, 1.0, 0.975, 1.0, 0.975, 1.0, 0.975, 1.0, 0.35, 1.0, 0.35, 1.0, 0.35, 1.0, 0.35, 1.0, 0.075, 1.0, 0.075, 1.0, 0.075, 1.0, 0.075, 1.0, 0.0, 0.0, 0.0, 0.0, 0.0, 0.0, 0.0, 0.0, 0.025, 1.0, 0.025, 1.0, 0.025, 1.0, 0.025, 1.0, 0.95, 1.0, 0.975, 1.0, 0.975, 1.0, 0.95, 1.0, 0.575, 1.0, 0.6, 1.0, 0.6, 1.0, 0.575, 1.0, 0.925, 1.0, 0.925, 1.0, 0.925, 1.0, 0.925, 1.0, 0.775, 1.0, 0.8, 1.0, 0.8, 1.0, 0.775, 1.0, 0.0, 0.0, 0.0, 0.0, 0.0, 0.0, 0.0, 0.0, 0.975, 1.0, 1.0, 1.0, 1.0, 1.0, 0.975, 1.0, 0.9, 1.0, 0.925, 1.0, 0.925, 1.0, 0.9, 1.0, 0.675, 1.0, 0.7, 1.0, 0.7, 1.0, 0.675, 1.0, 0.875, 1.0, 0.875, 1.0, 0.875, 1.0, 0.875, 1.0, 0.075, 1.0, 0.1, 1.0, 0.1, 1.0, 0.075, 1.0, 0.55, 1.0, 0.55, 1.0, 0.55, 1.0, 0.55, 1.0, 0.0, 0.0, 0.0, 0.0, 0.0, 0.0, 0.0, 0.0, -7.451e-08, 1.0, 0.025, 1.0, 0.025, 1.0, -7.451e-08, 1.0, 0.05, 1.0, 0.075, 1.0, 0.075, 1.0, 0.05, 1.0, 0.1, 1.0, 0.125, 1.0, 0.125, 1.0, 0.1, 1.0, 0.15, 1.0, 0.175, 1.0, 0.175, 1.0, 0.15, 1.0, 0.2, 1.0, 0.225, 1.0, 0.225, 1.0, 0.2, 1.0, 0.25, 1.0, 0.275, 1.0, 0.275, 1.0, 0.25, 1.0, 0.3, 1.0, 0.325, 1.0, 0.325, 1.0, 0.3, 1.0, 0.35, 1.0, 0.375, 1.0, 0.375, 1.0, 0.35, 1.0, 0.4, 1.0, 0.425, 1.0, 0.425, 1.0, 0.4, 1.0, 0.45, 1.0, 0.475, 1.0, 0.475, 1.0, 0.45, 1.0, 0.5, 1.0, 0.525, 1.0, 0.525, 1.0, 0.5, 1.0, 0.55, 1.0, 0.575, 1.0, 0.575, 1.0, 0.55, 1.0, 0.6, 1.0, 0.625, 1.0, 0.625, 1.0, 0.6, 1.0, 0.65, 1.0, 0.675, 1.0, 0.675, 1.0, 0.65, 1.0, 0.7, 1.0, 0.725, 1.0, 0.725, 1.0, 0.7, 1.0, 0.75, 1.0, 0.775, 1.0, 0.775, 1.0, 0.75, 1.0, 0.8, 1.0, 0.825, 1.0, 0.825, 1.0, 0.8, 1.0, 0.85, 1.0, 0.875, 1.0, 0.875, 1.0, 0.85, 1.0, 0.9, 1.0, 0.925, 1.0, 0.925, 1.0, 0.9, 1.0, 0.95, 1.0, 0.975, 1.0, 0.975, 1.0, 0.95, 1.0, 0.025, 1.0, 0.05, 1.0, 0.05, 1.0, 0.025, 1.0, 0.925, 1.0, 0.95, 1.0, 0.95, 1.0, 0.925, 1.0, 0.825, 1.0, 0.85, 1.0, 0.85, 1.0, 0.825, 1.0, 0.725, 1.0, 0.75, 1.0, 0.75, 1.0, 0.725, 1.0, 0.625, 1.0, 0.65, 1.0, 0.65, 1.0, 0.625, 1.0, 0.525, 1.0, 0.55, 1.0, 0.55, 1.0, 0.525, 1.0, 0.425, 1.0, 0.45, 1.0, 0.45, 1.0, 0.425, 1.0, 0.125, 1.0, 0.15, 1.0, 0.15, 1.0, 0.125, 1.0, 0.225, 1.0, 0.25, 1.0, 0.25, 1.0, 0.225, 1.0, 0.575, 1.0, 0.6, 1.0, 0.6, 1.0, 0.575, 1.0, 0.175, 1.0, 0.2, 1.0, 0.2, 1.0, 0.175, 1.0, 0.075, 1.0, 0.1, 1.0, 0.1, 1.0, 0.075, 1.0, 0.775, 1.0, 0.8, 1.0, 0.8, 1.0, 0.775, 1.0, 0.875, 1.0, 0.9, 1.0, 0.9, 1.0, 0.875, 1.0, 0.475, 1.0, 0.5, 1.0, 0.5, 1.0, 0.475, 1.0, 0.975, 1.0, 1.0, 1.0, 1.0, 1.0, 0.975, 1.0, 0.375, 1.0, 0.4, 1.0, 0.4, 1.0, 0.375, 1.0, 0.275, 1.0, 0.3, 1.0, 0.3, 1.0, 0.275, 1.0, 0.675, 1.0, 0.7, 1.0, 0.7, 1.0, 0.675, 1.0, 0.325, 1.0, 0.35, 1.0, 0.35, 1.0, 0.325, 1.0, 0.95, 1.0, 0.975, 1.0, 0.975, 1.0, 0.95, 1.0, 0.9, 1.0, 0.925, 1.0, 0.925, 1.0, 0.9, 1.0, 0.85, 1.0, 0.875, 1.0, 0.875, 1.0, 0.85, 1.0, 0.8, 1.0, 0.825, 1.0, 0.825, 1.0, 0.8, 1.0, 0.75, 1.0, 0.775, 1.0, 0.775, 1.0, 0.75, 1.0, 0.7, 1.0, 0.725, 1.0, 0.725, 1.0, 0.7, 1.0, 0.65, 1.0, 0.675, 1.0, 0.675, 1.0, 0.65, 1.0, 0.6, 1.0, 0.625, 1.0, 0.625, 1.0, 0.6, 1.0, 0.55, 1.0, 0.575, 1.0, 0.575, 1.0, 0.55, 1.0, 0.5, 1.0, 0.525, 1.0, 0.525, 1.0, 0.5, 1.0, 0.45, 1.0, 0.475, 1.0, 0.475, 1.0, 0.45, 1.0, 0.4, 1.0, 0.425, 1.0, 0.425, 1.0, 0.4, 1.0, 0.35, 1.0, 0.375, 1.0, 0.375, 1.0, 0.35, 1.0, 0.3, 1.0, 0.325, 1.0, 0.325, 1.0, 0.3, 1.0, 0.25, 1.0, 0.275, 1.0, 0.275, 1.0, 0.25, 1.0, 0.2, 1.0, 0.225, 1.0, 0.225, 1.0, 0.2, 1.0, 0.15, 1.0, 0.175, 1.0, 0.175, 1.0, 0.15, 1.0, 0.1, 1.0, 0.125, 1.0, 0.125, 1.0, 0.1, 1.0, 0.05, 1.0, 0.075, 1.0, 0.075, 1.0, 0.05, 1.0, -7.451e-08, 1.0, 0.025, 1.0, 0.025, 1.0, -7.451e-08, 1.0, 0.925, 1.0, 0.925, 1.0, 0.925, 1.0, 0.925, 1.0, 0.975, 1.0, 0.975, 1.0, 0.975, 1.0, 0.975, 1.0, 0.0, 0.0, 0.0, 0.0, 0.0, 0.0, 0.0, 0.0, 0.225, 1.0, 0.225, 1.0, 0.225, 1.0, 0.225, 1.0, 0.7, 1.0, 0.7, 1.0, 0.7, 1.0, 0.7, 1.0, 0.2, 1.0, 0.225, 1.0, 0.225, 1.0, 0.2, 1.0, 0.6, 1.0, 0.6, 1.0, 0.6, 1.0, 0.6, 1.0, 0.125, 1.0, 0.125, 1.0, 0.125, 1.0, 0.125, 1.0, 0.3, 1.0, 0.3, 1.0, 0.3, 1.0, 0.3, 1.0, 0.0, 0.0, 0.0, 0.0, 0.0, 0.0, 0.0, 0.0, 0.2, 1.0, 0.2, 1.0, 0.2, 1.0, 0.2, 1.0, 0.0, 0.0, 0.0, 0.0, 0.0, 0.0, 0.0, 0.0, 0.4, 1.0, 0.4, 1.0, 0.4, 1.0, 0.4, 1.0, 0.05, 1.0, 0.075, 1.0, 0.075, 1.0, 0.05, 1.0, -7.451e-08, 1.0, -7.451e-08, 1.0, -7.451e-08, 1.0, -7.451e-08, 1.0, 0.9, 1.0, 0.9, 1.0, 0.9, 1.0, 0.9, 1.0, 0.5, 1.0, 0.5, 1.0, 0.5, 1.0, 0.5, 1.0, 0.8, 1.0, 0.8, 1.0, 0.8, 1.0, 0.8, 1.0, 0.85, 1.0, 0.85, 1.0, 0.85, 1.0, 0.85, 1.0, 0.1, 1.0, 0.1, 1.0, 0.1, 1.0, 0.1, 1.0, 0.325, 1.0, 0.325, 1.0, 0.325, 1.0, 0.325, 1.0, 0.65, 1.0, 0.65, 1.0, 0.65, 1.0, 0.65, 1.0, 0.15, 1.0, 0.15, 1.0, 0.15, 1.0, 0.15, 1.0, 0.7, 1.0, 0.7, 1.0, 0.7, 1.0, 0.7, 1.0, 0.3, 1.0, 0.325, 1.0, 0.325, 1.0, 0.3, 1.0, 0.6, 1.0, 0.6, 1.0, 0.6, 1.0, 0.6, 1.0, 0.275, 1.0, 0.275, 1.0, 0.275, 1.0, 0.275, 1.0, 0.3, 1.0, 0.3, 1.0, 0.3, 1.0, 0.3, 1.0, 0.2, 1.0, 0.2, 1.0, 0.2, 1.0, 0.2, 1.0, 0.25, 1.0, 0.25, 1.0, 0.25, 1.0, 0.25, 1.0, 0.4, 1.0, 0.4, 1.0, 0.4, 1.0, 0.4, 1.0, -7.451e-08, 1.0, -7.451e-08, 1.0, -7.451e-08, 1.0, -7.451e-08, 1.0, 0.9, 1.0, 0.9, 1.0, 0.9, 1.0, 0.9, 1.0, 0.5, 1.0, 0.5, 1.0, 0.5, 1.0, 0.5, 1.0, 0.95, 1.0, 0.95, 1.0, 0.95, 1.0, 0.95, 1.0, 0.8, 1.0, 0.8, 1.0, 0.8, 1.0, 0.8, 1.0, -7.451e-08, 1.0, 0.025, 1.0, 0.025, 1.0, -7.451e-08, 1.0, 0.1, 1.0, 0.1, 1.0, 0.1, 1.0, 0.1, 1.0, 0.1, 1.0, 0.125, 1.0, 0.125, 1.0, 0.1, 1.0, 0.175, 1.0, 0.175, 1.0, 0.175, 1.0, 0.175, 1.0, 0.0, 0.0, 0.0, 0.0, 0.0, 0.0, 0.0, 0.0, 0.05, 1.0, 0.025, 1.0, 0.025, 1.0, 0.05, 1.0, 0.95, 1.0, 0.925, 1.0, 0.925, 1.0, 0.95, 1.0, 0.85, 1.0, 0.825, 1.0, 0.825, 1.0, 0.85, 1.0, 0.0, 0.0, 0.0, 0.0, 0.0, 0.0, 0.0, 0.0, 0.75, 1.0, 0.725, 1.0, 0.725, 1.0, 0.75, 1.0, 0.65, 1.0, 0.625, 1.0, 0.625, 1.0, 0.65, 1.0, 0.75, 1.0, 0.75, 1.0, 0.75, 1.0, 0.75, 1.0, 0.55, 1.0, 0.525, 1.0, 0.525, 1.0, 0.55, 1.0, 0.025, 1.0, 0.025, 1.0, 0.025, 1.0, 0.025, 1.0, 0.45, 1.0, 0.425, 1.0, 0.425, 1.0, 0.45, 1.0, 0.325, 1.0, 0.35, 1.0, 0.35, 1.0, 0.325, 1.0, 0.15, 1.0, 0.125, 1.0, 0.125, 1.0, 0.15, 1.0, 0.25, 1.0, 0.225, 1.0, 0.225, 1.0, 0.25, 1.0, 0.0, 0.0, 0.0, 0.0, 0.0, 0.0, 0.0, 0.0, 0.6, 1.0, 0.575, 1.0, 0.575, 1.0, 0.6, 1.0, 0.125, 1.0, 0.15, 1.0, 0.15, 1.0, 0.125, 1.0, 0.075, 1.0, 0.075, 1.0, 0.075, 1.0, 0.075, 1.0, 0.2, 1.0, 0.175, 1.0, 0.175, 1.0, 0.2, 1.0, 0.1, 1.0, 0.075, 1.0, 0.075, 1.0, 0.1, 1.0, 0.8, 1.0, 0.775, 1.0, 0.775, 1.0, 0.8, 1.0, 0.9, 1.0, 0.875, 1.0, 0.875, 1.0, 0.9, 1.0, 0.325, 1.0, 0.325, 1.0, 0.325, 1.0, 0.325, 1.0, 0.5, 1.0, 0.475, 1.0, 0.475, 1.0, 0.5, 1.0, 0.35, 1.0, 0.375, 1.0, 0.375, 1.0, 0.35, 1.0, 0.025, 1.0, 0.05, 1.0, 0.05, 1.0, 0.025, 1.0, 1.0, 1.0, 0.975, 1.0, 0.975, 1.0, 1.0, 1.0, 0.0, 0.0, 0.0, 0.0, 0.0, 0.0, 0.0, 0.0, 0.925, 1.0, 0.95, 1.0, 0.95, 1.0, 0.925, 1.0, 0.4, 1.0, 0.375, 1.0, 0.375, 1.0, 0.4, 1.0, 0.375, 1.0, 0.375, 1.0, 0.375, 1.0, 0.375, 1.0, 0.3, 1.0, 0.275, 1.0, 0.275, 1.0, 0.3, 1.0, 0.4, 1.0, 0.425, 1.0, 0.425, 1.0, 0.4, 1.0, 0.725, 1.0, 0.75, 1.0, 0.75, 1.0, 0.725, 1.0, 0.7, 1.0, 0.675, 1.0, 0.675, 1.0, 0.7, 1.0, 0.0, 0.0, 0.0, 0.0, 0.0, 0.0, 0.0, 0.0, 0.35, 1.0, 0.325, 1.0, 0.325, 1.0, 0.35, 1.0, 0.425, 1.0, 0.425, 1.0, 0.425, 1.0, 0.425, 1.0, 0.45, 1.0, 0.475, 1.0, 0.475, 1.0, 0.45, 1.0, 0.525, 1.0, 0.55, 1.0, 0.55, 1.0, 0.525, 1.0, 0.0, 0.0, 0.0, 0.0, 0.0, 0.0, 0.0, 0.0, 0.425, 1.0, 0.45, 1.0, 0.45, 1.0, 0.425, 1.0, 0.475, 1.0, 0.475, 1.0, 0.475, 1.0, 0.475, 1.0, 0.0, 0.0, 0.0, 0.0, 0.0, 0.0, 0.0, 0.0, 0.5, 1.0, 0.525, 1.0, 0.525, 1.0, 0.5, 1.0, 0.525, 1.0, 0.525, 1.0, 0.525, 1.0, 0.525, 1.0, 0.55, 1.0, 0.575, 1.0, 0.575, 1.0, 0.55, 1.0, 0.0, 0.0, 0.0, 0.0, 0.0, 0.0, 0.0, 0.0, 0.575, 1.0, 0.575, 1.0, 0.575, 1.0, 0.575, 1.0, 0.0, 0.0, 0.0, 0.0, 0.0, 0.0, 0.0, 0.0, 0.825, 1.0, 0.85, 1.0, 0.85, 1.0, 0.825, 1.0, 0.6, 1.0, 0.625, 1.0, 0.625, 1.0, 0.6, 1.0, 0.625, 1.0, 0.625, 1.0, 0.625, 1.0, 0.625, 1.0, 0.65, 1.0, 0.675, 1.0, 0.675, 1.0, 0.65, 1.0, 0.0, 0.0, 0.0, 0.0, 0.0, 0.0, 0.0, 0.0, 0.225, 1.0, 0.25, 1.0, 0.25, 1.0, 0.225, 1.0, 0.675, 1.0, 0.675, 1.0, 0.675, 1.0, 0.675, 1.0, 0.625, 1.0, 0.65, 1.0, 0.65, 1.0, 0.625, 1.0, 0.0, 0.0, 0.0, 0.0, 0.0, 0.0, 0.0, 0.0, 0.7, 1.0, 0.725, 1.0, 0.725, 1.0, 0.7, 1.0, 0.725, 1.0, 0.725, 1.0, 0.725, 1.0, 0.725, 1.0, 0.05, 1.0, 0.05, 1.0, 0.05, 1.0, 0.05, 1.0, 0.75, 1.0, 0.775, 1.0, 0.775, 1.0, 0.75, 1.0, 0.0, 0.0, 0.0, 0.0, 0.0, 0.0, 0.0, 0.0, 0.45, 1.0, 0.45, 1.0, 0.45, 1.0, 0.45, 1.0, 0.775, 1.0, 0.775, 1.0, 0.775, 1.0, 0.775, 1.0, 0.375, 1.0, 0.4, 1.0, 0.4, 1.0, 0.375, 1.0, 0.8, 1.0, 0.825, 1.0, 0.825, 1.0, 0.8, 1.0, 0.875, 1.0, 0.9, 1.0, 0.9, 1.0, 0.875, 1.0, 0.0, 0.0, 0.0, 0.0, 0.0, 0.0, 0.0, 0.0, 0.175, 1.0, 0.2, 1.0, 0.2, 1.0, 0.175, 1.0, 0.825, 1.0, 0.825, 1.0, 0.825, 1.0, 0.825, 1.0, 0.0, 0.0, 0.0, 0.0, 0.0, 0.0, 0.0, 0.0, 0.275, 1.0, 0.3, 1.0, 0.3, 1.0, 0.275, 1.0, 0.85, 1.0, 0.875, 1.0, 0.875, 1.0, 0.85, 1.0, 0.475, 1.0, 0.5, 1.0, 0.5, 1.0, 0.475, 1.0, 0.1, 0.8436, -8.941e-08, 0.8436, -8.941e-08, 0.8304, 0.1, 0.8304, 0.2, 0.8436, 0.1, 0.8436, 0.1, 0.8304, 0.2, 0.8304, 0.3, 0.8436, 0.2, 0.8436, 0.2, 0.8304, 0.3, 0.8304, 0.4, 0.8436, 0.3, 0.8436, 0.3, 0.8304, 0.4, 0.8304, 0.5, 0.8436, 0.4, 0.8436, 0.4, 0.8304, 0.5, 0.8304, 0.6, 0.8436, 0.5, 0.8436, 0.5, 0.8304, 0.6, 0.8304, 0.7, 0.8436, 0.6, 0.8436, 0.6, 0.8304, 0.7, 0.8304, 0.8, 0.8436, 0.7, 0.8436, 0.7, 0.8304, 0.8, 0.8304, 0.9, 0.8436, 0.8, 0.8436, 0.8, 0.8304, 0.9, 0.8304, 1.0, 0.8436, 0.9, 0.8436, 0.9, 0.8304, 1.0, 0.8304, 1.0, 0.7751, 1.0, 0.8304, 0.9, 0.8304, 0.9, 0.7751])
me_plane.materials.append(mat_red_plastic)
me_plane.materials.append(mat_white_plastic)
me_plane.materials.append(mat_metal)
me_plane.materials.append(mat_thermos_pattern)
me_plane.use_remesh_fix_poles = True
me_plane.use_remesh_preserve_attributes = False
me_plane.use_mirror_vertex_groups = False
me_plane.update()
me_cylinder_001 = bpy.data.meshes.new('Cylinder.001')
me_cylinder_001.from_pydata([(-3.656e-09, 0.9611, -1.0), (-3.656e-09, 0.9611, -0.5023), (0.5649, 0.7776, -1.0), (0.5649, 0.7776, -0.5023), (0.9141, 0.297, -1.0), (0.9141, 0.297, -0.5023), (0.9141, -0.297, -1.0), (0.9141, -0.297, -0.5023), (0.5649, -0.7776, -1.0), (0.5649, -0.7776, -0.5023), (-8.438e-08, -0.9611, -1.0), (-8.438e-08, -0.9611, -0.5023), (-0.5649, -0.7776, -1.0), (-0.5649, -0.7776, -0.5023), (-0.9141, -0.297, -1.0), (-0.9141, -0.297, -0.5023), (-0.9141, 0.297, -1.0), (-0.9141, 0.297, -0.5023), (-0.5649, 0.7776, -1.0), (-0.5649, 0.7776, -0.5023), (0.0, 1.0, -1.0), (0.5878, 0.809, -1.0), (0.5878, 0.809, -0.5023), (0.0, 1.0, -0.5023), (0.9511, 0.309, -1.0), (0.9511, 0.309, -0.5023), (0.9511, -0.309, -1.0), (0.9511, -0.309, -0.5023), (0.5878, -0.809, -1.0), (0.5878, -0.809, -0.5023), (-8.742e-08, -1.0, -1.0), (-8.742e-08, -1.0, -0.5023), (-0.5878, -0.809, -1.0), (-0.5878, -0.809, -0.5023), (-0.9511, -0.309, -1.0), (-0.9511, -0.309, -0.5023), (-0.9511, 0.309, -1.0), (-0.9511, 0.309, -0.5023), (-0.5878, 0.809, -1.0), (-0.5878, 0.809, -0.5023), (1.188e-07, 0.9611, -0.5297), (0.5649, 0.7776, -0.5297), (0.9141, 0.297, -0.5297), (0.9141, -0.297, -0.5297), (0.5649, -0.7776, -0.5297), (3.808e-08, -0.9611, -0.5297), (-0.5649, -0.7776, -0.5297), (-0.9141, -0.297, -0.5297), (-0.9141, 0.297, -0.5297), (-0.5649, 0.7776, -0.5297), (0.5878, 0.809, -0.4947), (0.0, 1.0, -0.4947), (0.9511, 0.309, -0.4947), (0.9511, -0.309, -0.4947), (0.5878, -0.809, -0.4947), (-8.742e-08, -1.0, -0.4947), (-0.5878, -0.809, -0.4947), (-0.9511, -0.309, -0.4947), (-0.9511, 0.309, -0.4947), (-0.5878, 0.809, -0.4947), (0.5649, 0.7776, -0.4947), (-3.656e-09, 0.9611, -0.4947), (0.9141, 0.297, -0.4947), (0.9141, -0.297, -0.4947), (0.5649, -0.7776, -0.4947), (-8.438e-08, -0.9611, -0.4947), (-0.5649, -0.7776, -0.4947), (-0.9141, -0.297, -0.4947), (-0.9141, 0.297, -0.4947), (-0.5649, 0.7776, -0.4947), (-0.9511, -0.03337, -1.0), (-0.9511, 0.03337, -1.0), (-0.9511, 0.03337, -0.5023), (-0.9511, -0.03337, -0.5023), (-0.9141, -0.099, -1.0), (-0.9141, 0.099, -1.0), (-1.395, -0.01424, -0.8001), (-1.395, 0.01424, -0.8001), (-0.9141, -0.099, -0.5297), (-0.9141, 0.099, -0.5297), (-0.9511, 0.01424, -0.7012), (-0.9511, -0.01424, -0.7012), (-1.522, 0.03337, -1.0), (-1.522, -0.03337, -1.0), (-1.395, -0.01424, -0.8001), (-1.395, 0.01424, -0.8001), (-1.522, 0.03337, -1.0), (-1.522, -0.03337, -1.0)], [], [(20, 23, 22, 21), (21, 22, 25, 24), (24, 25, 27, 26), (26, 27, 29, 28), (28, 29, 31, 30), (30, 31, 33, 32), (32, 33, 35, 34), (71, 80, 72, 37, 36), (3, 1, 19, 17, 15, 13, 11, 9, 7, 5), (36, 37, 39, 38), (38, 39, 23, 20), (12, 14, 47, 46), (2, 0, 20, 21), (35, 33, 56, 57), (4, 2, 21, 24), (25, 22, 50, 52), (6, 4, 24, 26), (19, 1, 61, 69), (8, 6, 26, 28), (11, 13, 66, 65), (10, 8, 28, 30), (39, 37, 58, 59), (12, 10, 30, 32), (29, 27, 53, 54), (14, 12, 32, 34), (3, 5, 62, 60), (74, 14, 34, 70), (17, 19, 69, 68), (18, 16, 36, 38), (33, 31, 55, 56), (0, 18, 38, 20), (9, 11, 65, 64), (40, 41, 42, 43, 44, 45, 46, 47, 78, 79, 48, 49), (2, 4, 42, 41), (16, 18, 49, 48), (6, 8, 44, 43), (10, 12, 46, 45), (0, 2, 41, 40), (75, 16, 48, 79), (4, 6, 43, 42), (18, 0, 40, 49), (8, 10, 45, 44), (61, 60, 50, 51), (60, 62, 52, 50), (62, 63, 53, 52), (63, 64, 54, 53), (64, 65, 55, 54), (65, 66, 56, 55), (66, 67, 57, 56), (67, 68, 58, 57), (68, 69, 59, 58), (69, 61, 51, 59), (5, 7, 63, 62), (13, 15, 67, 66), (31, 29, 54, 55), (23, 39, 59, 51), (7, 9, 64, 63), (71, 70, 83, 82), (27, 25, 52, 53), (70, 81, 76, 83), (22, 23, 51, 50), (1, 3, 60, 61), (72, 73, 35, 57, 58, 37), (80, 71, 82, 77), (15, 17, 68, 67), (82, 83, 87, 86), (83, 76, 84, 87), (81, 80, 77, 76), (14, 74, 78, 47), (74, 75, 79, 78), (16, 75, 71, 36), (75, 74, 70, 71), (34, 35, 73, 81, 70), (81, 73, 72, 80), (87, 84, 85, 86), (77, 82, 86, 85), (76, 77, 85, 84)])
_uv = me_cylinder_001.uv_layers.new(name='UVMap')
_uv.uv.foreach_set('vector', [1.0, 0.5, 1.0, 1.0, 0.9, 1.0, 0.9, 0.5, 0.9, 0.5, 0.9, 1.0, 0.8, 1.0, 0.8, 0.5, 0.8, 0.5, 0.8, 1.0, 0.7, 1.0, 0.7, 0.5, 0.7, 0.5, 0.7, 1.0, 0.6, 1.0, 0.6, 0.5, 0.6, 0.5, 0.6, 1.0, 0.5, 1.0, 0.5, 0.5, 0.5, 0.5, 0.5, 1.0, 0.4, 1.0, 0.4, 0.5, 0.4, 0.5, 0.4, 1.0, 0.3, 1.0, 0.3, 0.5, 0.2333, 0.5, 0.2333, 0.75, 0.2333, 1.0, 0.2, 1.0, 0.2, 0.5, 0.3856, 0.4366, 0.25, 0.4807, 0.1144, 0.4366, 0.03062, 0.3213, 0.03062, 0.1787, 0.1144, 0.06339, 0.25, 0.01933, 0.3856, 0.06339, 0.4694, 0.1787, 0.4694, 0.3213, 0.2, 0.5, 0.2, 1.0, 0.1, 1.0, 0.1, 0.5, 0.1, 0.5, 0.1, 1.0, -7.451e-08, 1.0, -7.451e-08, 0.5, 0.6144, 0.06339, 0.5306, 0.1787, 0.5306, 0.1787, 0.6144, 0.06339, 0.8856, 0.4366, 0.75, 0.4807, 0.75, 0.49, 0.8911, 0.4442, 0.3, 1.0, 0.4, 1.0, 0.4, 1.0, 0.3, 1.0, 0.9694, 0.3213, 0.8856, 0.4366, 0.8911, 0.4442, 0.9783, 0.3242, 0.8, 1.0, 0.9, 1.0, 0.9, 1.0, 0.8, 1.0, 0.9694, 0.1787, 0.9694, 0.3213, 0.9783, 0.3242, 0.9783, 0.1758, 0.1144, 0.4366, 0.25, 0.4807, 0.25, 0.4807, 0.1144, 0.4366, 0.8856, 0.06339, 0.9694, 0.1787, 0.9783, 0.1758, 0.8911, 0.05584, 0.25, 0.01933, 0.1144, 0.06339, 0.1144, 0.06339, 0.25, 0.01933, 0.75, 0.01933, 0.8856, 0.06339, 0.8911, 0.05584, 0.75, 0.01, 0.1, 1.0, 0.2, 1.0, 0.2, 1.0, 0.1, 1.0, 0.6144, 0.06339, 0.75, 0.01933, 0.75, 0.01, 0.6089, 0.05584, 0.6, 1.0, 0.7, 1.0, 0.7, 1.0, 0.6, 1.0, 0.5306, 0.1787, 0.6144, 0.06339, 0.6089, 0.05584, 0.5217, 0.1758, 0.3856, 0.4366, 0.4694, 0.3213, 0.4694, 0.3213, 0.3856, 0.4366, 0.5306, 0.2262, 0.5306, 0.1787, 0.5217, 0.1758, 0.5217, 0.2253, 0.03062, 0.3213, 0.1144, 0.4366, 0.1144, 0.4366, 0.03062, 0.3213, 0.6144, 0.4366, 0.5306, 0.3213, 0.5217, 0.3242, 0.6089, 0.4442, 0.4, 1.0, 0.5, 1.0, 0.5, 1.0, 0.4, 1.0, 0.75, 0.4807, 0.6144, 0.4366, 0.6089, 0.4442, 0.75, 0.49, 0.3856, 0.06339, 0.25, 0.01933, 0.25, 0.01933, 0.3856, 0.06339, 0.75, 0.4807, 0.8856, 0.4366, 0.9694, 0.3213, 0.9694, 0.1787, 0.8856, 0.06339, 0.75, 0.01933, 0.6144, 0.06339, 0.5306, 0.1787, 0.5306, 0.2262, 0.5306, 0.2738, 0.5306, 0.3213, 0.6144, 0.4366, 0.8856, 0.4366, 0.9694, 0.3213, 0.9694, 0.3213, 0.8856, 0.4366, 0.5306, 0.3213, 0.6144, 0.4366, 0.6144, 0.4366, 0.5306, 0.3213, 0.9694, 0.1787, 0.8856, 0.06339, 0.8856, 0.06339, 0.9694, 0.1787, 0.75, 0.01933, 0.6144, 0.06339, 0.6144, 0.06339, 0.75, 0.01933, 0.75, 0.4807, 0.8856, 0.4366, 0.8856, 0.4366, 0.75, 0.4807, 0.5306, 0.2738, 0.5306, 0.3213, 0.5306, 0.3213, 0.5306, 0.2738, 0.9694, 0.3213, 0.9694, 0.1787, 0.9694, 0.1787, 0.9694, 0.3213, 0.6144, 0.4366, 0.75, 0.4807, 0.75, 0.4807, 0.6144, 0.4366, 0.8856, 0.06339, 0.75, 0.01933, 0.75, 0.01933, 0.8856, 0.06339, 0.25, 0.4807, 0.3856, 0.4366, 0.3911, 0.4442, 0.25, 0.49, 0.3856, 0.4366, 0.4694, 0.3213, 0.4783, 0.3242, 0.3911, 0.4442, 0.4694, 0.3213, 0.4694, 0.1787, 0.4783, 0.1758, 0.4783, 0.3242, 0.4694, 0.1787, 0.3856, 0.06339, 0.3911, 0.05584, 0.4783, 0.1758, 0.3856, 0.06339, 0.25, 0.01933, 0.25, 0.01, 0.3911, 0.05584, 0.25, 0.01933, 0.1144, 0.06339, 0.1089, 0.05584, 0.25, 0.01, 0.1144, 0.06339, 0.03062, 0.1787, 0.02175, 0.1758, 0.1089, 0.05584, 0.03062, 0.1787, 0.03062, 0.3213, 0.02175, 0.3242, 0.02175, 0.1758, 0.03062, 0.3213, 0.1144, 0.4366, 0.1089, 0.4442, 0.02175, 0.3242, 0.1144, 0.4366, 0.25, 0.4807, 0.25, 0.49, 0.1089, 0.4442, 0.4694, 0.3213, 0.4694, 0.1787, 0.4694, 0.1787, 0.4694, 0.3213, 0.1144, 0.06339, 0.03062, 0.1787, 0.03062, 0.1787, 0.1144, 0.06339, 0.5, 1.0, 0.6, 1.0, 0.6, 1.0, 0.5, 1.0, -7.451e-08, 1.0, 0.1, 1.0, 0.1, 1.0, -7.451e-08, 1.0, 0.4694, 0.1787, 0.3856, 0.06339, 0.3856, 0.06339, 0.4694, 0.1787, 0.5217, 0.2747, 0.5217, 0.2253, 0.5217, 0.2253, 0.5217, 0.2747, 0.7, 1.0, 0.8, 1.0, 0.8, 1.0, 0.7, 1.0, 0.2667, 0.5, 0.2667, 0.75, 0.2667, 0.75, 0.2667, 0.5, 0.9, 1.0, 1.0, 1.0, 1.0, 1.0, 0.9, 1.0, 0.25, 0.4807, 0.3856, 0.4366, 0.3856, 0.4366, 0.25, 0.4807, 0.2333, 1.0, 0.2667, 1.0, 0.3, 1.0, 0.3, 1.0, 0.2, 1.0, 0.2, 1.0, 0.2333, 0.75, 0.2333, 0.5, 0.2333, 0.5, 0.2333, 0.75, 0.03062, 0.1787, 0.03062, 0.3213, 0.03062, 0.3213, 0.03062, 0.1787, 0.5217, 0.2747, 0.5217, 0.2253, 0.5217, 0.2253, 0.5217, 0.2747, 0.2667, 0.5, 0.2667, 0.75, 0.2667, 0.75, 0.2667, 0.5, 0.2667, 0.75, 0.2333, 0.75, 0.2333, 0.75, 0.2667, 0.75, 0.5306, 0.1787, 0.5306, 0.2262, 0.5306, 0.2262, 0.5306, 0.1787, 0.5306, 0.2262, 0.5306, 0.2738, 0.5306, 0.2738, 0.5306, 0.2262, 0.5306, 0.3213, 0.5306, 0.2738, 0.5217, 0.2747, 0.5217, 0.3242, 0.5306, 0.2738, 0.5306, 0.2262, 0.5217, 0.2253, 0.5217, 0.2747, 0.3, 0.5, 0.3, 1.0, 0.2667, 1.0, 0.2667, 0.75, 0.2667, 0.5, 0.2667, 0.75, 0.2667, 1.0, 0.2333, 1.0, 0.2333, 0.75, 0.2667, 0.5, 0.2667, 0.75, 0.2333, 0.75, 0.2333, 0.5, 0.2333, 0.75, 0.2333, 0.5, 0.2333, 0.5, 0.2333, 0.75, 0.2667, 0.75, 0.2333, 0.75, 0.2333, 0.75, 0.2667, 0.75])
me_cylinder_001.materials.append(mat_red_plastic)
me_cylinder_001.use_remesh_fix_poles = True
me_cylinder_001.use_remesh_preserve_attributes = False
me_cylinder_001.use_mirror_vertex_groups = False
me_cylinder_001.update()

# ---- objects
ob_light = bpy.data.objects.new('Light', light_light)
ob_camera = bpy.data.objects.new('Camera', cam_camera)
ob_thermos = bpy.data.objects.new('Thermos', me_plane)
ob_lid = bpy.data.objects.new('Lid', me_cylinder_001)

# ---- transforms, parenting, visibility, modifiers, constraints
ob_light.location = (1.954, 0.4182, 6.923)
ob_light.rotation_euler = (0.6503, 0.05522, 1.866)
ob_light.scale = (0.4588, 0.7053, 0.8415)
ob_light.lock_rotations_4d = False
ob_light.empty_display_type = 'ARROWS'
ob_light.color = (0.0, 0.0, 0.0, 0.0)
ob_light.lineart.crease_threshold = 0.0
ob_camera.location = (7.359, -6.926, 4.958)
ob_camera.rotation_euler = (1.109, 0.0, 0.8149)
ob_camera.lock_rotations_4d = False
ob_camera.empty_display_type = 'ARROWS'
ob_camera.color = (0.0, 0.0, 0.0, 0.0)
ob_camera.display_type = 'WIRE'
ob_camera.lineart.crease_threshold = 0.0
ob_thermos.location = (0.01773, 0.01406, 1.692)
ob_thermos.scale = (0.1133, 0.1133, 0.07417)
ob_thermos.lineart.crease_threshold = 0.0
ob_lid.location = (0.0212, 0.01307, 2.615)
ob_lid.scale = (0.3556, 0.3556, 1.0)
ob_lid.lineart.crease_threshold = 0.0

# ---- collection membership
col_collection.objects.link(ob_light)
col_collection.objects.link(ob_camera)
col_collection.objects.link(ob_thermos)
col_collection.objects.link(ob_lid)

# ---- scene / render settings (as saved in the file)
scene.camera = ob_camera
scene.frame_start = 1; scene.frame_end = 250; scene.frame_set(1)
scene.render.engine = 'BLENDER_EEVEE_NEXT'
scene.cycles.use_denoising = False
scene.cycles.samples = 128
scene.cycles.sampling_pattern = 'TABULATED_SOBOL'
scene.cycles.use_adaptive_sampling = False
scene.cycles.use_light_tree = False
scene.view_settings.view_transform = 'Filmic'
bpy.context.view_layer.update()
